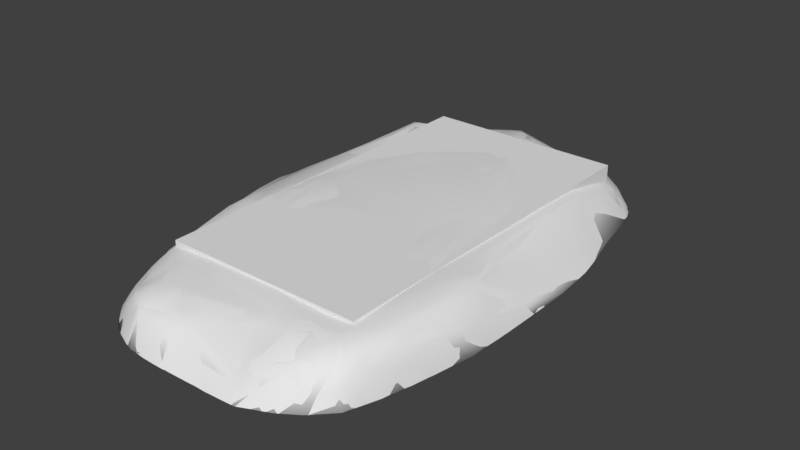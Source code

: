 # Source: wz_terrain_rock_flat.blend  (saved by Blender 2.79.0; exported with 4.5.12 LTS)
import bpy
from mathutils import Matrix  # noqa: F401  (used for matrix-valued properties, if any)

bpy.ops.wm.read_factory_settings(use_empty=True)
scene = bpy.context.scene
scene.name = 'Scene'

# ---- collections
col_collection_1 = bpy.data.collections.new('Collection 1'); scene.collection.children.link(col_collection_1)

# ---- materials (node trees are filled in below, after node groups)
mat_shadow_caster = bpy.data.materials.new('shadow_caster')
mat_shadow_caster.alpha_threshold = 0.0
mat_shadow_caster.use_transparent_shadow = False
mat_shadow_caster.roughness = 0.5
mat_mtl_ground = bpy.data.materials.new('mtl_ground')
mat_mtl_ground.alpha_threshold = 0.0
mat_mtl_ground.use_transparent_shadow = False
mat_mtl_ground.roughness = 0.5

# ---- material node trees

# ---- world
world_world = bpy.data.worlds.new('World'); scene.world = world_world
world_world.color = (0.05088, 0.05088, 0.05088)
world_world.use_sun_shadow = False
world_world.sun_shadow_jitter_overblur = 0.0
world_world.cycles.sampling_method = 'MANUAL'

# ---- meshes
me_c_vehicle = bpy.data.meshes.new('c_vehicle')
me_c_vehicle.from_pydata([(-3.0, -5.0, -1.0), (-3.0, -5.0, 0.0), (-3.0, 6.0, -1.0), (-3.0, 6.0, 0.0), (3.0, -5.0, -1.0), (3.0, -5.0, 0.0), (3.0, 6.0, -1.0), (3.0, 6.0, 0.0)], [], [(0, 1, 3, 2), (2, 3, 7, 6), (6, 7, 5, 4), (4, 5, 1, 0), (2, 6, 4, 0), (7, 3, 1, 5)])
me_c_vehicle.use_remesh_preserve_volume = False
me_c_vehicle.use_remesh_preserve_attributes = False
me_c_vehicle.use_mirror_vertex_groups = False
me_c_vehicle.update()
me_c_convex = bpy.data.meshes.new('c_convex')
me_c_convex.from_pydata([(-3.139, -5.119, -0.283), (-3.04, -4.628, -0.1348), (-4.465, 1.348, -0.6328), (3.291, 5.852, -0.6537), (3.621, -4.761, -0.09532), (3.996, -1.825, -0.116), (3.624, -0.5254, -0.1647), (-1.731, -7.188, -0.4805), (0.9501, -1.873, -0.06322), (-3.692, -1.844, -0.1424), (-3.531, -2.715, -0.07743), (-2.587, 0.01963, 0.054), (-3.622, 2.039, -0.1475), (-4.321, 3.054, -0.5828), (-0.04954, 8.135, -1.347), (0.6459, 7.057, -0.5409), (0.6844, 6.124, -0.1742), (-2.618, 4.028, -0.06511), (2.161, 0.4537, 0.06025), (-1.666, -4.971, -0.07425), (3.045, -2.566, -0.008822), (0.4139, 4.301, 0.02455), (-0.859, 7.247, -0.3199), (-1.031, 8.047, -1.345), (-2.185, 6.319, -0.3191), (2.162, 7.199, -0.7846), (1.627, 6.631, -0.3541), (-1.535, 6.438, -0.266), (2.94, 6.762, -0.9659), (-3.543, 6.332, -0.7692), (-2.714, 7.048, -1.356), (-3.54, 6.01, -0.5489), (-4.174, 5.304, -1.349), (3.138, 3.972, -0.1089), (-3.918, 5.069, -0.5381), (-4.421, -0.06678, -0.4745), (-0.279, -6.852, -0.4845), (-0.822, -7.188, -0.6019), (1.458, -7.208, -0.9006), (2.675, -6.663, -0.443), (1.62, -5.659, -0.1501), (-2.262, -6.898, -0.4138), (-2.768, -6.474, -0.5788), (4.396, -3.091, -0.5927), (4.61, -0.2908, -1.037), (3.244, -6.891, -1.345), (3.125, -5.567, -0.1118), (3.825, -6.303, -1.344), (3.428, -6.156, -0.3549), (-2.24, -2.667, -0.02014), (3.977, -4.846, -0.323), (-3.662, -5.523, -1.35), (-3.138, -6.808, -1.345), (-3.412, -6.368, -1.337), (4.177, 4.263, -1.325), (-1.948, -6.294, -0.2419), (-3.305, 4.967, 0.02744), (-4.271, -1.573, -0.5702), (2.678, 7.167, -1.345), (2.68, -7.255, -1.351), (1.849, -7.62, -1.348), (-3.329, 6.747, -1.351), (-2.614, -7.261, -1.346), (4.736, -0.2062, -1.352), (2.003, 7.651, -1.355), (1.495, 7.933, -1.363), (0.6012, -7.657, -1.36), (-3.79, 6.239, -1.352), (4.683, -2.785, -1.349), (-1.642, -7.653, -1.34), (0.8296, 8.108, -1.322), (-4.442, 4.416, -1.351), (-4.736, -1.344, -1.345), (-2.304, 7.288, -1.345), (0.5669, 8.132, -1.342), (-4.749, 1.342, -1.349), (4.614, 2.362, -1.356), (-0.4637, -7.698, -1.354), (-4.196, -3.767, -1.35), (3.908, 5.742, -1.346), (4.753, 1.001, -1.334), (-0.4966, 8.15, -1.34), (3.232, 6.755, -1.353), (3.642, 6.302, -1.347), (4.237, -4.98, -1.349), (-4.536, -2.334, -1.351)], [], [(33, 21, 18), (26, 33, 3), (9, 35, 57), (6, 44, 54), (54, 33, 6), (5, 50, 43), (50, 5, 4), (5, 44, 6), (44, 5, 43), (20, 33, 18), (7, 36, 55), (16, 21, 33), (68, 44, 43), (33, 20, 6), (26, 16, 33), (37, 36, 7), (40, 39, 46), (11, 10, 49), (12, 9, 11), (49, 20, 8), (11, 49, 8), (49, 19, 20), (40, 36, 38), (10, 11, 9), (34, 13, 56), (14, 22, 15), (27, 22, 24), (26, 70, 15), (27, 17, 21), (56, 17, 24), (17, 11, 21), (56, 13, 12), (24, 31, 56), (11, 8, 18), (17, 27, 24), (21, 11, 18), (12, 35, 9), (12, 11, 17), (49, 1, 19), (20, 18, 8), (19, 40, 20), (12, 17, 56), (34, 56, 31), (27, 21, 22), (16, 22, 21), (14, 23, 22), (25, 70, 26), (24, 73, 30), (65, 70, 25), (14, 70, 74), (14, 81, 23), (15, 16, 26), (24, 30, 29), (22, 16, 15), (26, 3, 25), (24, 29, 31), (29, 61, 67), (31, 29, 34), (3, 83, 28), (34, 71, 13), (32, 34, 29), (15, 70, 14), (28, 58, 25), (54, 79, 33), (2, 12, 13), (25, 3, 28), (3, 33, 79), (44, 76, 54), (2, 13, 75), (12, 2, 35), (4, 46, 48), (6, 20, 5), (55, 40, 19), (43, 50, 68), (37, 77, 36), (38, 60, 39), (55, 41, 7), (55, 19, 1), (36, 40, 55), (7, 69, 37), (36, 77, 66), (38, 36, 60), (39, 45, 48), (40, 38, 39), (20, 46, 4), (5, 20, 4), (0, 10, 57), (55, 0, 42), (39, 59, 45), (51, 53, 0), (39, 48, 46), (55, 1, 0), (48, 50, 4), (10, 0, 1), (48, 45, 47), (42, 53, 52), (42, 0, 53), (41, 62, 7), (42, 52, 41), (42, 41, 55), (46, 20, 40), (50, 48, 47), (1, 49, 10), (84, 50, 47), (10, 9, 57), (2, 75, 72), (35, 72, 57), (69, 7, 62), (82, 58, 28), (71, 75, 13), (85, 78, 57), (72, 35, 2), (58, 64, 25), (63, 44, 68), (30, 61, 29), (60, 59, 39), (65, 25, 64), (73, 24, 23), (71, 34, 32), (32, 29, 67), (82, 28, 83), (76, 44, 80), (63, 80, 44), (51, 0, 78), (36, 66, 60), (37, 69, 77), (84, 68, 50), (23, 24, 22), (79, 83, 3), (41, 52, 62), (0, 57, 78), (57, 72, 85), (52, 53, 51, 78, 85, 72, 75, 71, 32, 67, 61, 30, 73, 23, 81, 14, 74, 70, 65, 64, 58, 82, 83, 79, 54, 76, 80, 63, 68, 84, 47, 45, 59, 60, 66, 77, 69, 62)])
me_c_convex.polygons.foreach_set('use_smooth', [True] * 133)
_uv = me_c_convex.uv_layers.new(name='UVMap')
_uv.uv.foreach_set('vector', [0.9726, 0.5348, 0.66, 0.5093, 0.9617, 0.09147, 0.738, 0.7971, 0.9726, 0.5348, 0.9626, 0.7639, 0.3442, -0.3161, 0.2277, -0.1424, 0.2683, -0.3185, 1.172, 0.03819, 1.315, 0.1005, 1.139, 0.639, 1.139, 0.639, 0.9726, 0.5348, 1.172, 0.03819, 1.246, -0.1025, 1.332, -0.4484, 1.353, -0.2282, 1.332, -0.4484, 1.246, -0.1025, 1.279, -0.4387, 1.246, -0.1025, 1.315, 0.1005, 1.172, 0.03819, 1.315, 0.1005, 1.246, -0.1025, 1.353, -0.2282, 1.154, -0.1927, 0.9726, 0.5348, 0.9617, 0.09147, 0.7513, -0.868, 0.9116, -0.7977, 0.7038, -0.7752, 0.6463, 0.7181, 0.66, 0.5093, 0.9726, 0.5348, 1.431, -0.1763, 1.315, 0.1005, 1.353, -0.2282, 0.9726, 0.5348, 1.154, -0.1927, 1.172, 0.03819, 0.738, 0.7971, 0.6463, 0.7181, 0.9726, 0.5348, 0.8491, -0.852, 0.9116, -0.7977, 0.7513, -0.868, 1.104, -0.6053, 1.241, -0.6744, 1.25, -0.5419, 0.4369, -0.07138, 0.4186, -0.4068, 0.5655, -0.3642, 0.2725, 0.1155, 0.3442, -0.3161, 0.4369, -0.07138, 0.5655, -0.3642, 1.154, -0.1927, 0.8548, -0.1849, 0.4369, -0.07138, 0.5655, -0.3642, 0.8548, -0.1849, 0.5655, -0.3642, 0.7004, -0.6242, 1.154, -0.1927, 1.104, -0.6053, 0.9116, -0.7977, 1.137, -0.7952, 0.4186, -0.4068, 0.4369, -0.07138, 0.3442, -0.3161, 0.1342, 0.461, 0.1353, 0.2275, 0.2306, 0.4667, 0.4872, 0.973, 0.4437, 0.7958, 0.6075, 0.8344, 0.3914, 0.6811, 0.4437, 0.7958, 0.3129, 0.6496, 0.738, 0.7971, 0.5989, 0.9909, 0.6075, 0.8344, 0.3914, 0.6811, 0.3337, 0.3711, 0.66, 0.5093, 0.2306, 0.4667, 0.3337, 0.3711, 0.3129, 0.6496, 0.3337, 0.3711, 0.4369, -0.07138, 0.66, 0.5093, 0.2306, 0.4667, 0.1353, 0.2275, 0.2725, 0.1155, 0.3129, 0.6496, 0.1726, 0.5808, 0.2306, 0.4667, 0.4369, -0.07138, 0.8548, -0.1849, 0.9617, 0.09147, 0.3337, 0.3711, 0.3914, 0.6811, 0.3129, 0.6496, 0.66, 0.5093, 0.4369, -0.07138, 0.9617, 0.09147, 0.2725, 0.1155, 0.2277, -0.1424, 0.3442, -0.3161, 0.2725, 0.1155, 0.4369, -0.07138, 0.3337, 0.3711, 0.5655, -0.3642, 0.5338, -0.6231, 0.7004, -0.6242, 1.154, -0.1927, 0.9617, 0.09147, 0.8548, -0.1849, 0.7004, -0.6242, 1.104, -0.6053, 1.154, -0.1927, 0.2725, 0.1155, 0.3337, 0.3711, 0.2306, 0.4667, 0.1342, 0.461, 0.2306, 0.4667, 0.1726, 0.5808, 0.3914, 0.6811, 0.66, 0.5093, 0.4437, 0.7958, 0.6463, 0.7181, 0.4437, 0.7958, 0.66, 0.5093, 0.4872, 0.973, 0.3669, 0.9268, 0.4437, 0.7958, 0.7803, 0.8925, 0.5989, 0.9909, 0.738, 0.7971, 0.3129, 0.6496, 0.227, 0.8092, 0.1807, 0.7656, 0.689, 0.9964, 0.5989, 0.9909, 0.7803, 0.8925, 0.4872, 0.973, 0.5989, 0.9909, 0.5661, 0.9896, 0.4872, 0.973, 0.4328, 0.9576, 0.3669, 0.9268, 0.6075, 0.8344, 0.6463, 0.7181, 0.738, 0.7971, 0.3129, 0.6496, 0.1807, 0.7656, 0.1396, 0.6253, 0.4437, 0.7958, 0.6463, 0.7181, 0.6075, 0.8344, 0.738, 0.7971, 0.9626, 0.7639, 0.7803, 0.8925, 0.3129, 0.6496, 0.1396, 0.6253, 0.1726, 0.5808, 0.1396, 0.6253, 0.1178, 0.7043, 0.07368, 0.6275, 0.1726, 0.5808, 0.1396, 0.6253, 0.1342, 0.461, 0.9626, 0.7639, 1.005, 0.8574, 0.8947, 0.8705, 0.1342, 0.461, 0.02866, 0.3895, 0.1353, 0.2275, 0.03882, 0.5016, 0.1342, 0.461, 0.1396, 0.6253, 0.6075, 0.8344, 0.5989, 0.9909, 0.4872, 0.973, 0.8947, 0.8705, 0.8623, 0.9429, 0.7803, 0.8925, 1.139, 0.639, 1.055, 0.7995, 0.9726, 0.5348, 0.1689, 0.01562, 0.2725, 0.1155, 0.1353, 0.2275, 0.7803, 0.8925, 0.9626, 0.7639, 0.8947, 0.8705, 0.9626, 0.7639, 0.9726, 0.5348, 1.055, 0.7995, 1.315, 0.1005, 1.256, 0.4274, 1.139, 0.639, 0.1689, 0.01562, 0.1353, 0.2275, 0.08066, 0.002048, 0.2725, 0.1155, 0.1689, 0.01562, 0.2277, -0.1424, 1.279, -0.4387, 1.25, -0.5419, 1.298, -0.5907, 1.172, 0.03819, 1.154, -0.1927, 1.246, -0.1025, 0.7038, -0.7752, 1.104, -0.6053, 0.7004, -0.6242, 1.353, -0.2282, 1.332, -0.4484, 1.431, -0.1763, 0.8491, -0.852, 0.9217, -0.9506, 0.9116, -0.7977, 1.137, -0.7952, 1.206, -0.8576, 1.241, -0.6744, 0.7038, -0.7752, 0.6882, -0.846, 0.7513, -0.868, 0.7038, -0.7752, 0.7004, -0.6242, 0.5338, -0.6231, 0.9116, -0.7977, 1.104, -0.6053, 0.7038, -0.7752, 0.7513, -0.868, 0.772, -0.9728, 0.8491, -0.852, 0.9116, -0.7977, 0.9217, -0.9506, 1.054, -0.9113, 1.137, -0.7952, 0.9116, -0.7977, 1.206, -0.8576, 1.241, -0.6744, 1.364, -0.7109, 1.298, -0.5907, 1.104, -0.6053, 1.137, -0.7952, 1.241, -0.6744, 1.154, -0.1927, 1.25, -0.5419, 1.279, -0.4387, 1.246, -0.1025, 1.154, -0.1927, 1.279, -0.4387, 0.5304, -0.6848, 0.4186, -0.4068, 0.2683, -0.3185, 0.7038, -0.7752, 0.5304, -0.6848, 0.6168, -0.8257, 1.241, -0.6744, 1.301, -0.7872, 1.364, -0.7109, 0.4282, -0.7875, 0.5071, -0.8744, 0.5304, -0.6848, 1.241, -0.6744, 1.298, -0.5907, 1.25, -0.5419, 0.7038, -0.7752, 0.5338, -0.6231, 0.5304, -0.6848, 1.298, -0.5907, 1.332, -0.4484, 1.279, -0.4387, 0.4186, -0.4068, 0.5304, -0.6848, 0.5338, -0.6231, 1.298, -0.5907, 1.364, -0.7109, 1.42, -0.6265, 0.6168, -0.8257, 0.5071, -0.8744, 0.5606, -0.9169, 0.6168, -0.8257, 0.5304, -0.6848, 0.5071, -0.8744, 0.6882, -0.846, 0.641, -0.9547, 0.7513, -0.868, 0.6168, -0.8257, 0.5606, -0.9169, 0.6882, -0.846, 0.6168, -0.8257, 0.6882, -0.846, 0.7038, -0.7752, 1.25, -0.5419, 1.154, -0.1927, 1.104, -0.6053, 1.332, -0.4484, 1.298, -0.5907, 1.42, -0.6265, 0.5338, -0.6231, 0.5655, -0.3642, 0.4186, -0.4068, 1.453, -0.4571, 1.332, -0.4484, 1.42, -0.6265, 0.4186, -0.4068, 0.3442, -0.3161, 0.2683, -0.3185, 0.1689, 0.01562, 0.08066, 0.002048, 0.1647, -0.3256, 0.2277, -0.1424, 0.1647, -0.3256, 0.2683, -0.3185, 0.772, -0.9728, 0.7513, -0.868, 0.641, -0.9547, 0.943, 0.9054, 0.8623, 0.9429, 0.8947, 0.8705, 0.02866, 0.3895, 0.08066, 0.002048, 0.1353, 0.2275, 0.2157, -0.4408, 0.3032, -0.6038, 0.2683, -0.3185, 0.1647, -0.3256, 0.2277, -0.1424, 0.1689, 0.01562, 0.8623, 0.9429, 0.7618, 0.9807, 0.7803, 0.8925, 1.357, 0.1316, 1.315, 0.1005, 1.431, -0.1763, 0.1807, 0.7656, 0.1178, 0.7043, 0.1396, 0.6253, 1.206, -0.8576, 1.301, -0.7872, 1.241, -0.6744, 0.689, 0.9964, 0.7803, 0.8925, 0.7618, 0.9807, 0.227, 0.8092, 0.3129, 0.6496, 0.3669, 0.9268, 0.02866, 0.3895, 0.1342, 0.461, 0.03882, 0.5016, 0.03882, 0.5016, 0.1396, 0.6253, 0.07368, 0.6275, 0.943, 0.9054, 0.8947, 0.8705, 1.005, 0.8574, 1.256, 0.4274, 1.315, 0.1005, 1.313, 0.2722, 1.357, 0.1316, 1.313, 0.2722, 1.315, 0.1005, 0.4282, -0.7875, 0.5304, -0.6848, 0.3032, -0.6038, 0.9116, -0.7977, 1.054, -0.9113, 1.206, -0.8576, 0.8491, -0.852, 0.772, -0.9728, 0.9217, -0.9506, 1.453, -0.4571, 1.431, -0.1763, 1.332, -0.4484, 0.3669, 0.9268, 0.3129, 0.6496, 0.4437, 0.7958, 1.055, 0.7995, 1.005, 0.8574, 0.9626, 0.7639, 0.6882, -0.846, 0.5606, -0.9169, 0.641, -0.9547, 0.5304, -0.6848, 0.2683, -0.3185, 0.3032, -0.6038, 0.2683, -0.3185, 0.1647, -0.3256, 0.2157, -0.4408, 0.5606, -0.9169, 0.5071, -0.8744, 0.4282, -0.7875, 0.3032, -0.6038, 0.2157, -0.4408, 0.1647, -0.3256, 0.08066, 0.002048, 0.02866, 0.3895, 0.03882, 0.5016, 0.07368, 0.6275, 0.1178, 0.7043, 0.1807, 0.7656, 0.227, 0.8092, 0.3669, 0.9268, 0.4328, 0.9576, 0.4872, 0.973, 0.5661, 0.9896, 0.5989, 0.9909, 0.689, 0.9964, 0.7618, 0.9807, 0.8623, 0.9429, 0.943, 0.9054, 1.005, 0.8574, 1.055, 0.7995, 1.139, 0.639, 1.256, 0.4274, 1.313, 0.2722, 1.357, 0.1316, 1.431, -0.1763, 1.453, -0.4571, 1.42, -0.6265, 1.364, -0.7109, 1.301, -0.7872, 1.206, -0.8576, 1.054, -0.9113, 0.9217, -0.9506, 0.772, -0.9728, 0.641, -0.9547])
me_c_convex.materials.append(mat_shadow_caster)
me_c_convex.use_remesh_preserve_volume = False
me_c_convex.use_remesh_preserve_attributes = False
me_c_convex.use_mirror_vertex_groups = False
me_c_convex.update()
me_co_culling = bpy.data.meshes.new('co_culling')
me_co_culling.from_pydata([(0.0, 0.0, 0.0), (0.0, 0.0, 0.0), (0.0, 0.0, 0.0), (0.0, 0.0, 0.0), (0.0, 0.0, 0.0), (0.0, 0.0, 0.0), (0.0, 0.0, 0.0), (0.0, 0.0, 0.0)], [], [(0, 1, 3, 2), (2, 3, 7, 6), (6, 7, 5, 4), (4, 5, 1, 0), (2, 6, 4, 0), (7, 3, 1, 5)])
me_co_culling.use_remesh_preserve_volume = False
me_co_culling.use_remesh_preserve_attributes = False
me_co_culling.use_mirror_vertex_groups = False
me_co_culling.update()
me_g_terrain = bpy.data.meshes.new('g_terrain')
me_g_terrain.from_pydata([(1.729, 6.117, -0.2527), (2.402, 5.652, -0.2558), (-3.205, -4.985, -0.3178), (-3.169, -4.443, -0.1774), (-4.04, 2.108, -0.3518), (-4.561, 1.064, -0.8338), (-4.595, 0.3932, -0.9141), (1.602, 5.003, -0.1194), (3.282, 5.365, -0.5313), (2.938, 4.252, -0.1038), (3.344, 4.032, -0.3153), (3.148, 4.044, -0.1687), (2.926, 3.317, -0.0619), (3.17, 2.586, -0.0792), (4.13, 2.417, -0.9228), (4.381, -1.388, -0.6431), (4.144, -3.593, -0.3623), (4.355, -3.411, -0.6405), (4.024, -3.964, -0.2768), (3.475, -4.796, -0.06475), (3.766, -4.598, -0.1746), (3.978, 1.122, -0.6102), (3.238, -1.034, -0.0439), (4.163, -1.874, -0.3068), (4.646, -2.288, -1.171), (4.587, -1.523, -0.9606), (3.976, -1.435, -0.1722), (3.75, -0.833, -0.1975), (3.993, -2.707, -0.157), (3.498, -0.9053, -0.0974), (3.723, -3.29, -0.06418), (2.159, -2.86, -0.02618), (2.783, -6.394, -0.332), (1.838, -6.593, -0.5659), (-1.733, -4.379, -0.06554), (-2.682, -3.984, -0.08775), (-1.825, -5.397, -0.1406), (-1.305, -6.961, -0.4446), (-1.623, -6.862, -0.3649), (-0.06131, -6.384, -0.3083), (0.2654, -6.811, -0.5521), (0.4325, -6.077, -0.241), (2.401, -3.583, -0.06599), (1.682, -2.818, -0.01698), (0.9189, -2.233, -0.053), (-1.792, -2.891, -0.02853), (-0.2407, -1.824, -0.06648), (0.5966, 0.1692, 0.04677), (1.525, 3.591, 0.003669), (-3.91, -2.154, -0.3662), (-3.231, -1.764, -0.04323), (-2.994, -2.605, -0.03286), (-3.428, -2.49, -0.04909), (-3.934, 0.3525, -0.3331), (-2.612, -0.7253, 0.03127), (-1.204, -0.007432, 0.0213), (-2.659, 0.1499, 0.06598), (-4.245, 0.4116, -0.4101), (-3.682, 1.66, -0.1832), (-3.331, 1.385, -0.117), (-3.879, 3.937, -0.3165), (-3.349, 4.942, 0.0266), (-3.408, 2.815, -0.07111), (-3.352, 4.383, -0.01466), (-0.4527, 7.834, -0.9901), (0.003818, 7.211, -0.4997), (-0.6713, 7.021, -0.257), (-1.454, 6.566, -0.2906), (1.452, 5.957, -0.2243), (0.7922, 7.118, -0.6005), (0.6207, 6.841, -0.4352), (0.4874, 6.258, -0.1831), (-1.622, 6.173, -0.2352), (-2.813, 5.226, -0.07235), (3.197, 0.8286, -0.07329), (0.3009, 4.906, -0.02386), (-2.392, 4.262, -0.07959), (-2.824, 3.153, -0.06291), (2.122, -5.413, -0.1276), (0.3306, 1.957, 0.02583), (-1.213, 2.367, 0.0218), (2.033, 0.07509, 0.06795), (1.791, -1.778, -0.0113), (-4.1, -1.072, -0.3214), (1.178, -1.078, -0.03442), (-2.925, -1.475, 0.006873), (0.5775, -4.988, -0.05634), (1.218, -3.839, -0.001125), (-0.9761, -4.805, -0.03995), (-2.487, -2.548, -0.01835), (3.321, -2.311, 0.008811), (2.374, 0.7178, 0.0518), (2.583, 2.244, -0.02129), (1.533, 0.5724, 0.03893), (-1.667, 3.504, -0.002558), (-2.44, 1.21, 0.03083), (3.338, 2.187, -0.1232), (2.733, 4.837, -0.1449), (2.063, 7.365, -0.8842), (0.6669, 3.492, 0.03602), (-0.2197, 4.446, 0.005031), (-0.1608, 8.067, -1.249), (-1.875, 6.839, -0.6312), (-0.3779, 6.317, -0.1985), (-1.313, 7.103, -0.4632), (1.353, 6.882, -0.4734), (-0.8531, 7.926, -1.09), (0.1126, 7.9, -1.116), (1.553, 7.933, -1.348), (-2.287, 6.518, -0.5117), (1.916, 7.044, -0.661), (-0.826, 7.301, -0.371), (-1.903, 6.437, -0.3562), (1.003, 6.151, -0.2235), (0.781, 7.905, -1.133), (-1.606, 7.223, -0.8342), (-0.401, 8.081, -1.268), (1.846, 7.5, -0.9841), (1.633, 6.616, -0.3866), (-2.168, 5.761, -0.2107), (0.4491, 7.292, -0.6693), (1.474, 7.21, -0.6676), (0.5634, 8.087, -1.304), (0.1163, 6.797, -0.3124), (-0.6184, 7.357, -0.4361), (1.108, 7.926, -1.18), (1.415, 7.659, -0.981), (0.8121, 7.688, -0.9885), (-1.082, 6.918, -0.2905), (2.081, 6.549, -0.473), (2.478, 7.151, -1.053), (2.97, 6.797, -1.028), (2.95, 6.361, -0.7426), (2.7, 6.875, -0.9322), (0.9265, 5.66, -0.1318), (-3.545, 4.581, -0.09602), (-3.33, 6.215, -0.5713), (2.216, 6.903, -0.654), (2.195, 7.216, -0.8411), (-3.743, 4.61, -0.2539), (-3.568, 6.364, -0.9617), (-2.554, 6.929, -1.077), (-2.838, 5.679, -0.187), (-3.723, 5.574, -0.5413), (3.315, 6.063, -0.8261), (3.858, 5.749, -1.279), (3.41, 4.81, -0.5491), (-3.73, 6.015, -0.8459), (3.501, 6.375, -1.224), (-4.135, 5.36, -1.259), (-3.826, 5.041, -0.4331), (3.176, 6.492, -0.9676), (-2.473, 5.844, -0.19), (-3.322, 5.517, -0.2497), (-2.85, 4.066, -0.05768), (-3.915, 5.833, -1.115), (-2.377, 6.147, -0.2905), (-1.264, 5.569, -0.1508), (-0.3084, 6.879, -0.2787), (3.256, 3.034, -0.1325), (3.107, 5.167, -0.3574), (2.594, 6.361, -0.6069), (3.077, 5.617, -0.4737), (-4.041, 4.128, -0.4953), (-4.351, 3.782, -0.8852), (-3.164, 4.11, -0.01202), (-2.507, 4.932, -0.1179), (3.45, 2.664, -0.2396), (-4.043, 5.106, -0.8265), (-4.502, 1.776, -0.7896), (-3.298, 0.05784, -0.1004), (-3.615, 3.008, -0.127), (-4.485, 2.686, -0.8399), (-4.242, 1.124, -0.4232), (-4.327, 2.079, -0.5916), (4.745, 0.1224, -1.348), (1.699, -7.497, -1.176), (-0.4576, -6.932, -0.506), (0.5304, -7.329, -1.004), (-0.4307, -7.24, -0.7782), (1.747, -7.118, -0.8082), (-2.175, -6.156, -0.2677), (-0.339, -6.738, -0.4123), (-1.256, -7.292, -0.6936), (-1.377, -7.665, -1.35), (-0.003358, -7.16, -0.7735), (1.15, -7.204, -0.9145), (-1.778, -5.988, -0.2276), (2.29, -7.17, -0.9259), (2.141, -6.71, -0.5567), (2.933, -5.394, -0.08944), (0.8911, -6.179, -0.3044), (-3.108, -4.217, -0.1377), (-2.477, -7.015, -0.7445), (-2.386, -6.778, -0.44), (-1.926, -7.195, -0.5735), (-2.999, -5.502, -0.3057), (-2.064, -6.886, -0.3599), (1.99, -5.9, -0.2193), (-3.183, 6.589, -0.8254), (-2.943, -6.367, -0.6653), (2.646, -7.016, -0.8884), (3.564, -0.26, -0.1783), (-2.615, -6.178, -0.4137), (1.299, -5.753, -0.1622), (4.307, -3.133, -0.4819), (3.658, -1.534, -0.05082), (2.372, -6.224, -0.3216), (3.755, -6.057, -0.761), (3.399, 0.5527, -0.1252), (4.263, -4.052, -0.6393), (4.159, -4.777, -0.7907), (4.452, 0.9509, -1.0), (4.623, 0.5588, -1.143), (3.757, -5.615, -0.4113), (3.581, -6.386, -0.9395), (3.008, -6.824, -0.9673), (3.527, -5.273, -0.1645), (4.574, -0.1023, -1.023), (4.533, -3.264, -1.108), (3.977, -4.82, -0.3594), (4.523, -2.62, -0.8232), (3.841, -3.514, -0.119), (4.406, -4.024, -1.136), (3.992, -5.318, -0.7143), (4.442, -2.0, -0.683), (2.401, -5.717, -0.1611), (4.391, -3.652, -0.8165), (3.664, 0.7386, -0.3032), (3.264, -5.608, -0.1593), (4.649, -0.8674, -1.092), (3.927, -5.858, -1.066), (2.958, -1.842, -0.009675), (3.13, -6.317, -0.3203), (3.828, -5.19, -0.2852), (4.07, -2.193, -0.2015), (3.133, -3.116, -0.006954), (3.389, -6.214, -0.4377), (-1.923, -1.24, 0.01561), (-4.453, 0.6714, -0.6008), (-3.272, -6.02, -0.8674), (3.795, -1.992, -0.05728), (-3.683, -4.341, -0.8112), (4.03, -4.383, -0.2936), (-3.64, -5.58, -1.349), (-3.035, -0.533, -0.01945), (-4.561, -1.667, -1.095), (-4.534, -2.339, -1.359), (-1.947, -6.445, -0.25), (-3.635, -1.638, -0.1238), (-3.282, -3.889, -0.1605), (-0.8318, -7.197, -0.5885), (-4.45, -0.592, -0.5341), (-3.471, -1.002, -0.1273), (-3.509, -3.609, -0.2709), (-4.434, 4.466, -1.349), (-4.589, -1.26, -0.9576), (-2.968, -5.021, -0.1634), (-1.262, -6.174, -0.2356), (-3.142, 2.066, -0.08627), (-4.687, 0.827, -1.146), (3.88, -0.2689, -0.363), (-4.185, -1.878, -0.622), (-3.594, -2.721, -0.1417), (-0.829, -7.501, -1.051), (-2.398, -5.136, -0.1188), (-3.272, -5.276, -0.5306), (-3.049, -6.752, -1.118), (-4.13, 3.432, -0.4738), (-3.221, -3.456, -0.08932), (-3.086, -5.736, -0.4741), (-3.178, -6.384, -0.9551), (-1.265, -1.42, -0.04388), (-2.707, -2.968, -0.0594), (-3.718, -1.945, -0.1611), (-4.637, 2.064, -1.157), (4.172, 3.463, -1.16), (-3.722, -2.879, -0.3053), (-4.428, 1.304, -0.5895), (-4.361, -1.363, -0.557), (-2.206, -7.249, -0.9354), (-3.405, -4.234, -0.3409), (-1.502, 0.573, 0.04621), (-2.493, -5.683, -0.2349), (-2.62, -6.586, -0.5446), (2.636, -6.626, -0.4094), (0.7129, -5.776, -0.1697), (-4.014, -1.599, -0.343), (-3.801, -3.447, -0.613), (-4.404, 0.01089, -0.4482), (-3.201, 4.998, 0.03493), (4.393, -0.5418, -0.7909), (0.9915, 6.635, -0.38), (-0.7783, -6.762, -0.4258), (3.533, 6.039, -0.9962), (3.605, -5.963, -0.3649), (4.363, -2.738, -0.509), (-3.569, 5.914, -0.5325), (-4.344, 2.984, -0.6142), (-1.66, -7.23, -0.5123), (-4.354, -2.069, -0.9344), (-2.54, 7.149, -1.35), (2.283, 7.452, -1.35), (3.881, 5.783, -1.35), (-4.65, 2.737, -1.35), (-4.141, 5.388, -1.35), (3.001, -7.011, -1.35), (-1.068, 8.019, -1.35), (2.392, -7.378, -1.35), (1.565, -7.638, -1.35), (4.238, 3.915, -1.35), (3.282, 6.703, -1.35), (3.916, 5.669, -1.35), (-3.675, -5.487, -1.35), (0.5991, 8.114, -1.35), (1.801, -7.621, -1.35), (-0.1689, 8.109, -1.35), (-3.945, -4.607, -1.35), (4.744, -0.102, -1.35), (-3.306, 6.765, -1.35), (-4.213, 5.126, -1.35), (-2.863, 7.013, -1.35), (-3.373, 6.714, -1.35), (2.327, 7.422, -1.35), (0.06974, 8.119, -1.35), (3.81, -6.261, -1.35), (0.5599, 8.103, -1.35), (-4.747, 0.9615, -1.35), (-4.648, -1.799, -1.35), (-0.9204, 8.074, -1.35), (-2.872, -7.037, -1.35), (-3.196, -6.695, -1.35), (4.733, -0.275, -1.35), (-4.483, 4.129, -1.35), (-3.131, 6.853, -1.35), (-0.3783, 8.114, -1.35), (-1.651, -7.612, -1.35), (-2.688, 7.063, -1.35), (-3.341, -6.44, -1.35), (2.755, 7.099, -1.35), (-3.72, 6.336, -1.35), (3.749, -6.346, -1.35), (4.663, 1.902, -1.35), (4.74, -0.4144, -1.352), (1.947, 7.682, -1.35), (3.322, -6.814, -1.349), (1.259, 8.016, -1.35), (0.5313, -7.671, -1.35), (-4.733, 0.2234, -1.35), (4.032, 4.871, -1.349), (-0.5521, 8.134, -1.35), (4.467, -3.93, -1.35), (-3.411, -6.295, -1.35), (-4.559, 3.558, -1.351), (-4.741, 0.4302, -1.35), (-4.721, -1.305, -1.35), (-4.001, 5.796, -1.35), (-1.293, 7.876, -1.35), (4.433, -4.075, -1.35), (4.716, -1.802, -1.35), (4.335, -4.585, -1.351), (1.591, 7.915, -1.35), (2.509, 7.256, -1.35), (-1.872, -7.578, -1.35), (1.385, 7.974, -1.35), (4.642, 2.132, -1.347), (2.501, -7.337, -1.35), (3.703, 6.178, -1.35), (2.783, -7.192, -1.351), (4.695, -2.208, -1.35), (0.7805, 8.07, -1.35), (-4.405, 4.567, -1.35), (-3.095, -6.834, -1.35), (2.687, 7.159, -1.35), (-4.735, -1.227, -1.351), (3.22, 6.778, -1.35), (-2.331, 7.266, -1.346), (0.4079, 8.127, -1.35), (-0.05734, 8.141, -1.35), (-4.734, 1.123, -1.35), (-1.649, 7.68, -1.35), (3.972, -5.864, -1.35), (4.496, 2.927, -1.35), (-4.72, 1.799, -1.349), (4.222, -4.958, -1.35), (3.869, -6.135, -1.35), (-4.196, -3.757, -1.35), (-4.531, -2.333, -1.35), (3.407, 6.575, -1.35), (4.728, -1.383, -1.349), (-4.731, 1.528, -1.35), (2.047, 7.647, -1.35), (-2.209, 7.348, -1.35), (-3.826, 6.148, -1.35), (4.71, 1.256, -1.35), (-0.7606, -7.703, -1.35), (-2.713, -7.171, -1.35), (-4.271, -3.461, -1.35), (4.665, -2.603, -1.35), (-0.3476, -7.689, -1.351), (3.842, 5.883, -1.35), (-4.176, 5.308, -1.35), (4.728, 1.113, -1.35), (0.9692, 8.062, -1.35), (4.563, 2.607, -1.35), (4.701, 0.5933, -1.35), (-0.4067, 8.106, -1.35), (2.824, 7.064, -1.35), (4.621, -3.043, -1.35), (-1.213, 7.931, -1.35), (-0.45, -7.703, -1.35), (4.633, 2.236, -1.35), (1.917, -7.597, -1.35), (0.9718, -7.668, -1.35), (-0.6881, 8.127, -1.35), (3.026, 6.914, -1.35), (4.72, -1.607, -1.35), (-1.144, -7.691, -1.35), (-2.334, -7.388, -1.351), (3.618, 6.325, -1.35), (4.142, -5.373, -1.349), (4.367, 3.407, -1.35), (-4.117, 5.482, -1.35), (0.6021, -7.663, -1.35), (-3.598, 6.477, -1.35), (-4.535, -2.315, -1.35)], [], [(118, 129, 110), (25, 24, 359, 416), (129, 118, 0), (2, 266, 196), (3, 2, 257), (58, 173, 57), (5, 260, 6), (81, 91, 93), (9, 48, 92), (162, 8, 144), (1, 97, 162), (83, 252, 279), (97, 160, 162), (68, 97, 1), (97, 7, 9), (9, 160, 97), (206, 26, 27), (10, 8, 160), (10, 146, 8), (11, 160, 9), (289, 239, 6), (227, 17, 16), (11, 159, 10), (91, 48, 93), (92, 13, 12), (13, 159, 12), (167, 10, 159), (21, 212, 14), (14, 167, 21), (13, 92, 74), (15, 23, 225), (28, 296, 235), (28, 16, 205), (28, 205, 296), (17, 205, 16), (16, 28, 222), (18, 243, 210), (243, 18, 20), (190, 229, 19), (18, 222, 20), (19, 217, 234), (15, 26, 23), (20, 30, 19), (20, 222, 30), (19, 234, 20), (192, 3, 257), (167, 228, 21), (96, 13, 74), (289, 252, 83), (228, 209, 202), (289, 83, 57), (212, 21, 261), (261, 21, 228), (91, 81, 232), (26, 291, 261), (25, 15, 225), (225, 296, 221), (232, 74, 92), (24, 398, 369), (221, 398, 24), (27, 29, 206), (205, 17, 219), (28, 235, 241), (29, 202, 209), (261, 202, 27), (22, 29, 209), (225, 23, 235), (202, 29, 27), (273, 269, 35), (241, 206, 90), (278, 239, 173), (236, 30, 90), (31, 232, 81), (90, 42, 236), (236, 42, 78), (198, 207, 226), (32, 207, 189), (285, 32, 189), (33, 191, 186), (293, 251, 177), (16, 210, 227), (89, 51, 273), (265, 36, 34), (258, 248, 38), (37, 293, 258), (187, 248, 258), (38, 37, 258), (210, 16, 18), (187, 258, 36), (182, 293, 177), (7, 48, 9), (7, 68, 134), (68, 1, 0), (293, 182, 39), (217, 19, 229), (24, 25, 225), (291, 212, 261), (3, 192, 281), (13, 167, 159), (167, 96, 228), (235, 23, 26), (74, 232, 22), (22, 209, 74), (96, 74, 209), (13, 96, 167), (129, 0, 1), (162, 160, 8), (291, 26, 15), (24, 225, 221), (68, 7, 97), (206, 241, 26), (42, 90, 232), (159, 11, 9), (10, 160, 11), (92, 12, 9), (296, 225, 235), (9, 12, 159), (0, 118, 68), (14, 10, 167), (239, 278, 5), (30, 28, 241), (209, 228, 96), (251, 293, 37), (191, 33, 198), (36, 248, 187), (17, 227, 219), (89, 273, 35), (248, 36, 181), (189, 207, 198), (257, 2, 196), (207, 32, 226), (283, 265, 257), (2, 3, 281), (239, 5, 6), (239, 289, 57), (85, 51, 89), (59, 170, 95), (135, 63, 61), (274, 249, 287), (77, 95, 94), (238, 89, 45), (54, 238, 56), (54, 89, 238), (274, 52, 249), (54, 245, 85), (274, 263, 52), (83, 253, 53), (245, 50, 85), (50, 253, 249), (253, 83, 249), (191, 41, 40), (40, 185, 178), (39, 182, 40), (39, 286, 258), (41, 286, 39), (191, 204, 286), (286, 204, 86), (42, 87, 78), (86, 87, 88), (82, 43, 31), (44, 43, 82), (45, 89, 34), (45, 43, 46), (272, 45, 46), (45, 88, 87), (191, 40, 186), (191, 286, 41), (277, 263, 49), (263, 274, 49), (51, 52, 269), (51, 85, 50), (53, 253, 170), (52, 50, 249), (50, 52, 51), (274, 287, 49), (170, 50, 245), (54, 56, 245), (171, 58, 62), (95, 170, 56), (150, 139, 61), (60, 139, 163), (139, 60, 135), (95, 259, 59), (126, 127, 121), (153, 61, 290), (63, 290, 61), (63, 171, 165), (290, 165, 73), (64, 124, 65), (65, 124, 158), (111, 124, 64), (124, 111, 66), (66, 158, 124), (112, 109, 156), (67, 104, 112), (292, 69, 70), (127, 126, 125), (121, 127, 69), (292, 70, 71), (69, 120, 70), (69, 292, 105), (157, 94, 100), (268, 171, 60), (66, 128, 103), (73, 142, 290), (73, 166, 152), (73, 165, 166), (99, 79, 48), (79, 99, 80), (113, 134, 68), (67, 128, 104), (75, 71, 100), (94, 80, 100), (76, 166, 154), (157, 103, 128), (63, 135, 171), (135, 61, 139), (142, 73, 152), (142, 153, 290), (77, 94, 76), (55, 84, 47), (112, 156, 72), (292, 71, 113), (79, 282, 55), (121, 69, 105), (166, 119, 152), (48, 7, 75), (76, 157, 119), (119, 72, 156), (165, 154, 166), (63, 165, 290), (99, 100, 80), (79, 80, 282), (79, 55, 47), (67, 112, 72), (93, 48, 79), (47, 93, 79), (158, 66, 103), (99, 48, 75), (94, 95, 80), (119, 157, 72), (55, 46, 84), (99, 75, 100), (134, 71, 75), (75, 7, 134), (259, 77, 62), (112, 102, 109), (59, 53, 170), (259, 95, 77), (95, 56, 282), (57, 59, 58), (59, 57, 53), (238, 272, 55), (84, 82, 93), (238, 55, 282), (34, 88, 45), (88, 34, 36), (89, 35, 34), (82, 84, 44), (286, 86, 88), (84, 93, 47), (87, 31, 43), (84, 46, 44), (87, 43, 45), (55, 272, 46), (272, 238, 45), (50, 170, 253), (44, 46, 43), (82, 81, 93), (31, 81, 82), (297, 143, 153), (86, 204, 78), (150, 168, 164), (87, 42, 31), (86, 78, 87), (34, 35, 265), (276, 349, 10), (132, 162, 144), (62, 77, 165), (282, 56, 238), (5, 390, 379), (95, 282, 80), (150, 61, 143), (175, 213, 218), (228, 202, 261), (98, 117, 110), (157, 76, 94), (166, 76, 119), (102, 115, 376), (102, 112, 104), (157, 100, 103), (102, 104, 115), (71, 103, 100), (64, 106, 111), (158, 71, 123), (71, 158, 103), (156, 142, 152), (129, 137, 110), (67, 72, 157), (67, 157, 128), (70, 65, 123), (101, 64, 107), (64, 120, 107), (114, 127, 125), (114, 122, 127), (125, 346, 403), (117, 126, 121), (65, 70, 120), (127, 120, 69), (102, 376, 141), (108, 126, 117), (110, 117, 121), (138, 98, 110), (158, 123, 65), (107, 127, 122), (64, 116, 106), (101, 116, 64), (110, 137, 138), (134, 113, 71), (113, 68, 118), (64, 65, 120), (118, 121, 105), (105, 292, 118), (5, 169, 275), (173, 239, 57), (1, 161, 129), (292, 113, 118), (137, 161, 133), (8, 294, 144), (8, 145, 294), (142, 136, 153), (109, 141, 199), (132, 151, 131), (118, 110, 121), (130, 138, 137), (144, 151, 132), (66, 111, 128), (123, 71, 70), (1, 162, 161), (109, 199, 136), (132, 133, 161), (140, 424, 340), (153, 136, 297), (136, 140, 297), (140, 322, 424), (136, 199, 140), (298, 353, 172), (198, 204, 191), (298, 268, 164), (61, 153, 143), (147, 143, 297), (143, 155, 168), (144, 148, 151), (58, 59, 259), (109, 102, 141), (161, 137, 129), (268, 60, 163), (147, 393, 155), (171, 135, 60), (144, 294, 148), (149, 305, 401), (168, 255, 164), (149, 168, 155), (145, 349, 312), (143, 168, 150), (140, 147, 297), (120, 127, 107), (133, 130, 137), (136, 156, 109), (119, 156, 152), (104, 128, 111), (14, 276, 10), (104, 111, 106), (139, 150, 163), (171, 62, 165), (126, 108, 364), (48, 91, 92), (91, 232, 92), (232, 31, 42), (258, 88, 36), (132, 131, 133), (146, 10, 349), (349, 145, 146), (156, 136, 142), (268, 163, 164), (62, 58, 259), (4, 171, 268), (154, 165, 77), (161, 162, 132), (213, 212, 218), (76, 154, 77), (138, 302, 98), (8, 146, 145), (268, 298, 4), (212, 365, 14), (169, 174, 275), (169, 5, 278), (147, 155, 143), (164, 353, 298), (174, 169, 278), (174, 172, 275), (4, 58, 171), (58, 4, 173), (174, 278, 4), (173, 4, 278), (4, 298, 174), (150, 164, 163), (174, 298, 172), (283, 203, 181), (295, 215, 208), (291, 15, 230), (205, 219, 221), (214, 234, 217), (216, 368, 306), (217, 229, 295), (192, 265, 35), (220, 224, 211), (211, 384, 360), (22, 232, 206), (258, 286, 88), (40, 182, 185), (39, 40, 41), (176, 413, 309), (198, 226, 78), (264, 179, 251), (25, 389, 230), (210, 211, 223), (30, 236, 19), (206, 232, 90), (179, 399, 185), (186, 40, 178), (180, 176, 188), (248, 197, 38), (177, 185, 182), (264, 395, 410), (251, 179, 177), (197, 193, 280), (180, 189, 33), (180, 188, 189), (281, 192, 250), (181, 36, 265), (293, 39, 258), (299, 336, 184), (22, 206, 29), (183, 184, 264), (176, 309, 315), (299, 183, 37), (180, 33, 186), (185, 177, 179), (185, 399, 347), (251, 37, 183), (204, 198, 78), (257, 265, 192), (220, 234, 224), (183, 299, 184), (186, 178, 176), (32, 216, 233), (198, 33, 189), (188, 285, 189), (418, 280, 193), (197, 194, 193), (181, 203, 284), (236, 190, 19), (38, 299, 37), (248, 181, 197), (186, 176, 180), (218, 291, 230), (241, 90, 30), (195, 299, 197), (197, 181, 194), (288, 277, 262), (283, 196, 203), (201, 368, 216), (229, 190, 233), (192, 35, 269), (250, 269, 254), (254, 52, 263), (244, 240, 266), (188, 201, 285), (200, 196, 270), (220, 20, 234), (227, 210, 223), (237, 295, 229), (32, 233, 190), (283, 257, 196), (299, 38, 197), (215, 295, 237), (295, 214, 217), (200, 203, 196), (205, 221, 296), (190, 78, 226), (216, 285, 201), (18, 16, 222), (28, 30, 222), (345, 341, 215), (32, 190, 226), (32, 285, 216), (52, 254, 269), (283, 181, 265), (192, 269, 250), (240, 271, 200), (266, 281, 242), (300, 288, 262), (242, 244, 266), (237, 216, 215), (170, 245, 56), (218, 212, 291), (200, 271, 267), (237, 233, 216), (241, 235, 26), (237, 229, 233), (287, 249, 83), (200, 284, 203), (200, 270, 240), (20, 220, 243), (193, 194, 284), (15, 25, 230), (183, 264, 251), (197, 280, 195), (200, 267, 193), (420, 384, 211), (281, 250, 254), (261, 27, 26), (284, 194, 181), (220, 211, 243), (270, 196, 266), (190, 236, 78), (216, 345, 215), (210, 243, 211), (83, 53, 57), (256, 246, 279), (254, 277, 288), (85, 89, 54), (214, 295, 208), (269, 273, 51), (262, 287, 279), (420, 224, 231), (246, 300, 279), (219, 227, 223), (211, 224, 420), (281, 288, 242), (252, 289, 6), (277, 254, 263), (214, 208, 231), (288, 281, 254), (277, 49, 262), (49, 287, 262), (6, 348, 374), (214, 231, 224), (252, 256, 279), (374, 256, 252), (300, 262, 279), (214, 224, 234), (240, 270, 266), (240, 244, 271), (287, 83, 279), (200, 193, 284), (266, 2, 281), (373, 362, 130), (301, 337, 141), (363, 195, 280), (355, 328, 246), (415, 407, 131), (328, 425, 246), (360, 358, 223), (357, 380, 115), (419, 388, 148), (369, 359, 24), (345, 216, 306), (396, 418, 193), (327, 354, 260), (331, 372, 267), (386, 317, 242), (382, 421, 276), (353, 304, 172), (329, 307, 106), (387, 397, 300), (405, 402, 213), (335, 406, 116), (366, 368, 201), (303, 400, 145), (375, 415, 131), (374, 252, 6), (358, 351, 223), (326, 377, 122), (362, 323, 130), (385, 381, 231), (421, 310, 276), (393, 356, 155), (314, 326, 122), (302, 391, 98), (352, 338, 271), (414, 329, 106), (312, 303, 145), (372, 330, 267), (343, 230, 389), (321, 334, 199), (422, 305, 149), (420, 231, 381), (406, 350, 116), (334, 319, 199), (378, 316, 101), (412, 308, 188), (387, 425, 247), (418, 363, 280), (391, 344, 117, 98), (321, 199, 141, 337), (411, 404, 14, 365), (378, 101, 107, 324), (307, 409, 104, 106), (314, 122, 114, 370), (361, 108, 117, 344), (106, 116, 350, 414), (392, 376, 115, 380), (133, 131, 407, 339), (376, 301, 141), (373, 130, 133, 339), (375, 131, 151, 311), (340, 393, 147, 140), (419, 148, 294, 367), (371, 255, 168, 320), (320, 168, 149, 401), (422, 149, 155, 356), (322, 140, 199, 319), (357, 115, 104, 409), (388, 311, 151, 148), (400, 367, 294, 145), (164, 255, 333, 353), (318, 175, 218, 332), (382, 276, 14, 404), (349, 276, 310), (342, 365, 212, 394), (383, 275, 172, 304), (178, 185, 347, 423), (412, 188, 176, 315), (410, 399, 179, 264), (299, 363, 336), (341, 325, 208, 215), (366, 201, 188, 308), (351, 408, 219, 223), (175, 405, 213), (25, 416, 389), (221, 219, 408, 398), (193, 267, 330, 396), (385, 231, 208, 325), (355, 246, 256, 374), (313, 244, 242, 317), (288, 300, 397, 386), (300, 246, 425, 387), (212, 213, 402, 394), (386, 242, 288), (352, 271, 244), (6, 260, 354, 348), (114, 125, 403, 370), (275, 383, 390, 5), (178, 423, 413, 176), (126, 364, 346, 125), (138, 130, 323, 302), (107, 122, 377, 324), (271, 338, 331, 267), (363, 299, 195), (101, 316, 335, 116), (260, 5, 379, 327), (264, 184, 417, 395), (218, 230, 343, 332), (360, 223, 211)])
me_g_terrain.polygons.foreach_set('use_smooth', [True] * 666)
_uv = me_g_terrain.uv_layers.new(name='UVMap')
_uv.uv.foreach_set('vector', [0.7371, 0.8, 0.7909, 0.8074, 0.7593, 0.8649, 1.355, -0.03673, 1.404, -0.1207, 1.412, -0.05676, 1.406, -0.03345, 0.7909, 0.8074, 0.7371, 0.8, 0.7616, 0.7438, 0.5232, -0.6705, 0.5159, -0.7128, 0.5645, -0.7187, 0.5121, -0.6063, 0.5232, -0.6705, 0.5548, -0.6626, 0.2649, 0.08214, 0.2095, 0.001263, 0.2313, -0.08283, 0.148, -0.0208, 0.114, -0.05872, 0.156, -0.1038, 0.9696, 0.06287, 0.9902, 0.1463, 0.8981, 0.1054, 0.9491, 0.5667, 0.8104, 0.4509, 0.9708, 0.329, 0.9302, 0.7298, 0.963, 0.7099, 0.9532, 0.7981, 0.8504, 0.71, 0.9094, 0.6265, 0.9302, 0.7298, 0.2953, -0.2479, 0.2333, -0.2051, 0.2637, -0.2922, 0.9094, 0.6265, 0.9447, 0.678, 0.9302, 0.7298, 0.7344, 0.7179, 0.9094, 0.6265, 0.8504, 0.71, 0.9094, 0.6265, 0.7781, 0.6131, 0.9491, 0.5667, 0.9491, 0.5667, 0.9447, 0.678, 0.9094, 0.6265, 1.202, -0.07871, 1.238, -0.05846, 1.198, 0.006547, 1.008, 0.5586, 0.963, 0.7099, 0.9447, 0.678, 1.008, 0.5586, 0.9983, 0.6533, 0.963, 0.7099, 0.9806, 0.5508, 0.9447, 0.678, 0.9491, 0.5667, 0.2254, -0.1339, 0.1899, -0.06059, 0.156, -0.1038, 1.384, -0.2937, 1.359, -0.2679, 1.322, -0.2964, 0.9806, 0.5508, 1.024, 0.44, 1.008, 0.5586, 0.9902, 0.1463, 0.8104, 0.4509, 0.8981, 0.1054, 0.9708, 0.329, 1.027, 0.3859, 0.9765, 0.4611, 1.027, 0.3859, 1.024, 0.44, 0.9765, 0.4611, 1.062, 0.4056, 1.008, 0.5586, 1.024, 0.44, 1.186, 0.2501, 1.263, 0.2506, 1.179, 0.4122, 1.179, 0.4122, 1.062, 0.4056, 1.186, 0.2501, 1.027, 0.3859, 0.9708, 0.329, 1.083, 0.185, 1.307, -0.0335, 1.276, -0.1011, 1.333, -0.102, 1.273, -0.2012, 1.331, -0.1918, 1.269, -0.141, 1.273, -0.2012, 1.322, -0.2964, 1.334, -0.2386, 1.273, -0.2012, 1.334, -0.2386, 1.331, -0.1918, 1.359, -0.2679, 1.334, -0.2386, 1.322, -0.2964, 1.322, -0.2964, 1.273, -0.2012, 1.276, -0.296, 1.313, -0.3421, 1.323, -0.389, 1.365, -0.3446, 1.323, -0.389, 1.313, -0.3421, 1.296, -0.4185, 1.223, -0.526, 1.266, -0.5396, 1.266, -0.4468, 1.313, -0.3421, 1.276, -0.296, 1.296, -0.4185, 1.266, -0.4468, 1.285, -0.4968, 1.318, -0.4814, 1.307, -0.0335, 1.238, -0.05846, 1.276, -0.1011, 1.296, -0.4185, 1.256, -0.2739, 1.266, -0.4468, 1.296, -0.4185, 1.276, -0.296, 1.256, -0.2739, 1.266, -0.4468, 1.318, -0.4814, 1.296, -0.4185, 0.5113, -0.5783, 0.5121, -0.6063, 0.5548, -0.6626, 1.062, 0.4056, 1.147, 0.1909, 1.186, 0.2501, 1.059, 0.3456, 1.027, 0.3859, 1.083, 0.185, 0.2254, -0.1339, 0.2333, -0.2051, 0.2953, -0.2479, 1.147, 0.1909, 1.115, 0.1591, 1.16, 0.06882, 0.2254, -0.1339, 0.2953, -0.2479, 0.2313, -0.08283, 1.263, 0.2506, 1.186, 0.2501, 1.204, 0.079, 1.204, 0.079, 1.186, 0.2501, 1.147, 0.1909, 0.9902, 0.1463, 0.9696, 0.06287, 1.131, -0.1317, 1.238, -0.05846, 1.292, 0.06913, 1.204, 0.079, 1.355, -0.03673, 1.307, -0.0335, 1.333, -0.102, 1.333, -0.102, 1.331, -0.1918, 1.369, -0.1697, 1.131, -0.1317, 1.083, 0.185, 0.9708, 0.329, 1.404, -0.1207, 1.434, -0.1542, 1.424, -0.1058, 1.369, -0.1697, 1.434, -0.1542, 1.404, -0.1207, 1.198, 0.006547, 1.168, -0.009611, 1.202, -0.07871, 1.334, -0.2386, 1.359, -0.2679, 1.416, -0.2412, 1.273, -0.2012, 1.269, -0.141, 1.229, -0.1267, 1.168, -0.009611, 1.16, 0.06882, 1.115, 0.1591, 1.204, 0.079, 1.16, 0.06882, 1.198, 0.006547, 1.141, -0.03186, 1.168, -0.009611, 1.115, 0.1591, 1.333, -0.102, 1.276, -0.1011, 1.269, -0.141, 1.16, 0.06882, 1.168, -0.009611, 1.198, 0.006547, 0.5184, -0.4226, 0.4741, -0.4943, 0.5523, -0.5377, 1.229, -0.1267, 1.202, -0.07871, 1.184, -0.1749, 0.175, 0.01537, 0.1899, -0.06059, 0.2095, 0.001263, 1.185, -0.2702, 1.256, -0.2739, 1.184, -0.1749, 1.069, -0.2678, 1.131, -0.1317, 0.9696, 0.06287, 1.184, -0.1749, 1.116, -0.3425, 1.185, -0.2702, 1.185, -0.2702, 1.116, -0.3425, 1.137, -0.5538, 1.139, -0.6129, 1.193, -0.6362, 1.177, -0.578, 1.242, -0.6386, 1.193, -0.6362, 1.188, -0.7041, 1.236, -0.6703, 1.242, -0.6386, 1.188, -0.7041, 1.15, -0.7045, 1.024, -0.6825, 1.097, -0.8133, 0.8463, -0.798, 0.8506, -0.8521, 0.8881, -0.812, 1.322, -0.2964, 1.365, -0.3446, 1.384, -0.2937, 0.5308, -0.3678, 0.4748, -0.3896, 0.5184, -0.4226, 0.6208, -0.657, 0.6919, -0.6693, 0.6717, -0.5526, 0.7765, -0.7403, 0.7084, -0.7877, 0.7534, -0.8253, 0.7911, -0.8319, 0.8463, -0.798, 0.7765, -0.7403, 0.7143, -0.7337, 0.7084, -0.7877, 0.7765, -0.7403, 0.7534, -0.8253, 0.7911, -0.8319, 0.7765, -0.7403, 1.365, -0.3446, 1.322, -0.2964, 1.313, -0.3421, 0.7143, -0.7337, 0.7765, -0.7403, 0.6919, -0.6693, 0.8965, -0.7837, 0.8463, -0.798, 0.8881, -0.812, 0.7781, 0.6131, 0.8104, 0.4509, 0.9491, 0.5667, 0.7781, 0.6131, 0.7344, 0.7179, 0.6828, 0.6683, 0.7344, 0.7179, 0.8504, 0.71, 0.7616, 0.7438, 0.8463, -0.798, 0.8965, -0.7837, 0.9192, -0.7334, 1.285, -0.4968, 1.266, -0.4468, 1.266, -0.5396, 1.404, -0.1207, 1.355, -0.03673, 1.333, -0.102, 1.292, 0.06913, 1.263, 0.2506, 1.204, 0.079, 0.5121, -0.6063, 0.5113, -0.5783, 0.471, -0.5951, 1.027, 0.3859, 1.062, 0.4056, 1.024, 0.44, 1.062, 0.4056, 1.059, 0.3456, 1.147, 0.1909, 1.269, -0.141, 1.276, -0.1011, 1.238, -0.05846, 1.083, 0.185, 1.131, -0.1317, 1.141, -0.03186, 1.141, -0.03186, 1.115, 0.1591, 1.083, 0.185, 1.059, 0.3456, 1.083, 0.185, 1.115, 0.1591, 1.027, 0.3859, 1.059, 0.3456, 1.062, 0.4056, 0.7909, 0.8074, 0.7616, 0.7438, 0.8504, 0.71, 0.9302, 0.7298, 0.9447, 0.678, 0.963, 0.7099, 1.292, 0.06913, 1.238, -0.05846, 1.307, -0.0335, 1.404, -0.1207, 1.333, -0.102, 1.369, -0.1697, 0.7344, 0.7179, 0.7781, 0.6131, 0.9094, 0.6265, 1.202, -0.07871, 1.229, -0.1267, 1.238, -0.05846, 1.116, -0.3425, 1.184, -0.1749, 1.131, -0.1317, 1.024, 0.44, 0.9806, 0.5508, 0.9491, 0.5667, 1.008, 0.5586, 0.9447, 0.678, 0.9806, 0.5508, 0.9708, 0.329, 0.9765, 0.4611, 0.9491, 0.5667, 1.331, -0.1918, 1.333, -0.102, 1.269, -0.141, 0.9491, 0.5667, 0.9765, 0.4611, 1.024, 0.44, 0.7616, 0.7438, 0.7371, 0.8, 0.7344, 0.7179, 1.179, 0.4122, 1.008, 0.5586, 1.062, 0.4056, 0.1899, -0.06059, 0.175, 0.01537, 0.148, -0.0208, 1.256, -0.2739, 1.273, -0.2012, 1.229, -0.1267, 1.115, 0.1591, 1.147, 0.1909, 1.059, 0.3456, 0.8506, -0.8521, 0.8463, -0.798, 0.7911, -0.8319, 1.024, -0.6825, 1.15, -0.7045, 1.139, -0.6129, 0.6919, -0.6693, 0.7084, -0.7877, 0.7143, -0.7337, 1.359, -0.2679, 1.384, -0.2937, 1.416, -0.2412, 0.5308, -0.3678, 0.5184, -0.4226, 0.5523, -0.5377, 0.7084, -0.7877, 0.6919, -0.6693, 0.675, -0.7639, 1.188, -0.7041, 1.193, -0.6362, 1.139, -0.6129, 0.5548, -0.6626, 0.5232, -0.6705, 0.5645, -0.7187, 1.193, -0.6362, 1.242, -0.6386, 1.177, -0.578, 0.6262, -0.7216, 0.6208, -0.657, 0.5548, -0.6626, 0.5232, -0.6705, 0.5121, -0.6063, 0.471, -0.5951, 0.1899, -0.06059, 0.148, -0.0208, 0.156, -0.1038, 0.1899, -0.06059, 0.2254, -0.1339, 0.2313, -0.08283, 0.4484, -0.2583, 0.4748, -0.3896, 0.5308, -0.3678, 0.3146, 0.05985, 0.3574, -0.09371, 0.4244, 0.06454, 0.2097, 0.4224, 0.2377, 0.4054, 0.2256, 0.464, 0.3694, -0.3373, 0.3703, -0.2991, 0.318, -0.3078, 0.3272, 0.2796, 0.4244, 0.06454, 0.4499, 0.3501, 0.5561, -0.2017, 0.5308, -0.3678, 0.6202, -0.3859, 0.4618, -0.1629, 0.5561, -0.2017, 0.4308, -0.06395, 0.4618, -0.1629, 0.5308, -0.3678, 0.5561, -0.2017, 0.3694, -0.3373, 0.4222, -0.3897, 0.3703, -0.2991, 0.4618, -0.1629, 0.407, -0.1536, 0.4484, -0.2583, 0.3694, -0.3373, 0.4081, -0.4218, 0.4222, -0.3897, 0.2953, -0.2479, 0.3693, -0.2205, 0.2703, -0.08003, 0.407, -0.1536, 0.4217, -0.3008, 0.4484, -0.2583, 0.4217, -0.3008, 0.3693, -0.2205, 0.3703, -0.2991, 0.3693, -0.2205, 0.2953, -0.2479, 0.3703, -0.2991, 1.024, -0.6825, 0.9673, -0.6829, 0.9722, -0.7815, 0.9722, -0.7815, 0.953, -0.8394, 1.028, -0.8549, 0.9192, -0.7334, 0.8965, -0.7837, 0.9722, -0.7815, 0.9192, -0.7334, 0.9907, -0.6393, 0.7765, -0.7403, 0.9673, -0.6829, 0.9907, -0.6393, 0.9192, -0.7334, 1.024, -0.6825, 1.056, -0.6181, 0.9907, -0.6393, 0.9907, -0.6393, 1.056, -0.6181, 0.951, -0.5531, 1.116, -0.3425, 0.9896, -0.4048, 1.137, -0.5538, 0.951, -0.5531, 0.9896, -0.4048, 0.7696, -0.5777, 0.9954, -0.1551, 1.013, -0.2765, 1.069, -0.2678, 0.9093, -0.232, 1.013, -0.2765, 0.9954, -0.1551, 0.6202, -0.3859, 0.5308, -0.3678, 0.6717, -0.5526, 0.6202, -0.3859, 1.013, -0.2765, 0.7654, -0.2192, 0.6368, -0.203, 0.6202, -0.3859, 0.7654, -0.2192, 0.6202, -0.3859, 0.7696, -0.5777, 0.9896, -0.4048, 1.024, -0.6825, 0.9722, -0.7815, 1.097, -0.8133, 1.024, -0.6825, 0.9907, -0.6393, 0.9673, -0.6829, 0.3911, -0.4476, 0.4081, -0.4218, 0.3443, -0.371, 0.4081, -0.4218, 0.3694, -0.3373, 0.3443, -0.371, 0.4748, -0.3896, 0.4222, -0.3897, 0.4741, -0.4943, 0.4748, -0.3896, 0.4484, -0.2583, 0.4217, -0.3008, 0.2703, -0.08003, 0.3693, -0.2205, 0.3574, -0.09371, 0.4222, -0.3897, 0.4217, -0.3008, 0.3703, -0.2991, 0.4217, -0.3008, 0.4222, -0.3897, 0.4748, -0.3896, 0.3694, -0.3373, 0.318, -0.3078, 0.3443, -0.371, 0.3574, -0.09371, 0.4217, -0.3008, 0.407, -0.1536, 0.4618, -0.1629, 0.4308, -0.06395, 0.407, -0.1536, 0.2383, 0.2421, 0.2649, 0.08214, 0.2681, 0.2254, 0.4244, 0.06454, 0.3574, -0.09371, 0.4308, -0.06395, 0.1545, 0.4672, 0.1817, 0.4207, 0.2256, 0.464, 0.1785, 0.3419, 0.1817, 0.4207, 0.1468, 0.3594, 0.1817, 0.4207, 0.1785, 0.3419, 0.2097, 0.4224, 0.4244, 0.06454, 0.3186, 0.1448, 0.3146, 0.05985, 0.6851, 0.9367, 0.6109, 0.9265, 0.7037, 0.8726, 0.2072, 0.5287, 0.2256, 0.464, 0.2392, 0.4731, 0.2377, 0.4054, 0.2392, 0.4731, 0.2256, 0.464, 0.2377, 0.4054, 0.2383, 0.2421, 0.2653, 0.3797, 0.2392, 0.4731, 0.2653, 0.3797, 0.2739, 0.5091, 0.4541, 0.9035, 0.4584, 0.8158, 0.5312, 0.8245, 0.5312, 0.8245, 0.4584, 0.8158, 0.507, 0.7706, 0.4385, 0.801, 0.4584, 0.8158, 0.4541, 0.9035, 0.4584, 0.8158, 0.4385, 0.801, 0.4633, 0.7738, 0.4633, 0.7738, 0.507, 0.7706, 0.4584, 0.8158, 0.3364, 0.6774, 0.2852, 0.6789, 0.2927, 0.6269, 0.3868, 0.7036, 0.3858, 0.772, 0.3364, 0.6774, 0.6629, 0.7858, 0.6259, 0.8431, 0.614, 0.8007, 0.6109, 0.9265, 0.6851, 0.9367, 0.6402, 0.971, 0.7037, 0.8726, 0.6109, 0.9265, 0.6259, 0.8431, 0.6629, 0.7858, 0.614, 0.8007, 0.6158, 0.7238, 0.6259, 0.8431, 0.5802, 0.8561, 0.614, 0.8007, 0.6259, 0.8431, 0.6629, 0.7858, 0.6982, 0.8254, 0.4367, 0.5942, 0.4499, 0.3501, 0.5876, 0.497, 0.1552, 0.2766, 0.2383, 0.2421, 0.1785, 0.3419, 0.4633, 0.7738, 0.4205, 0.7524, 0.516, 0.7047, 0.2739, 0.5091, 0.2571, 0.5589, 0.2392, 0.4731, 0.2739, 0.5091, 0.3158, 0.4869, 0.2925, 0.5881, 0.2739, 0.5091, 0.2653, 0.3797, 0.3158, 0.4869, 0.7155, 0.4144, 0.7212, 0.2295, 0.8104, 0.4509, 0.7212, 0.2295, 0.7155, 0.4144, 0.5334, 0.2326, 0.6776, 0.7274, 0.6828, 0.6683, 0.7344, 0.7179, 0.3868, 0.7036, 0.4205, 0.7524, 0.3858, 0.772, 0.6336, 0.564, 0.6158, 0.7238, 0.5876, 0.497, 0.4499, 0.3501, 0.5334, 0.2326, 0.5876, 0.497, 0.3474, 0.4164, 0.3158, 0.4869, 0.3014, 0.3828, 0.4367, 0.5942, 0.516, 0.7047, 0.4205, 0.7524, 0.2377, 0.4054, 0.2097, 0.4224, 0.2383, 0.2421, 0.2097, 0.4224, 0.2256, 0.464, 0.1817, 0.4207, 0.2571, 0.5589, 0.2739, 0.5091, 0.2925, 0.5881, 0.2571, 0.5589, 0.2072, 0.5287, 0.2392, 0.4731, 0.3272, 0.2796, 0.4499, 0.3501, 0.3474, 0.4164, 0.6022, -0.03956, 0.9052, -0.0931, 0.8029, 0.03264, 0.3364, 0.6774, 0.2927, 0.6269, 0.3787, 0.6534, 0.6629, 0.7858, 0.6158, 0.7238, 0.6776, 0.7274, 0.7212, 0.2295, 0.5511, 0.01832, 0.6022, -0.03956, 0.7037, 0.8726, 0.6259, 0.8431, 0.6982, 0.8254, 0.3158, 0.4869, 0.3292, 0.5893, 0.2925, 0.5881, 0.8104, 0.4509, 0.7781, 0.6131, 0.6336, 0.564, 0.3474, 0.4164, 0.4367, 0.5942, 0.3292, 0.5893, 0.3292, 0.5893, 0.3787, 0.6534, 0.2927, 0.6269, 0.2653, 0.3797, 0.3014, 0.3828, 0.3158, 0.4869, 0.2377, 0.4054, 0.2653, 0.3797, 0.2392, 0.4731, 0.7155, 0.4144, 0.5876, 0.497, 0.5334, 0.2326, 0.7212, 0.2295, 0.5334, 0.2326, 0.5511, 0.01832, 0.7212, 0.2295, 0.6022, -0.03956, 0.8029, 0.03264, 0.3868, 0.7036, 0.3364, 0.6774, 0.3787, 0.6534, 0.8981, 0.1054, 0.8104, 0.4509, 0.7212, 0.2295, 0.8029, 0.03264, 0.8981, 0.1054, 0.7212, 0.2295, 0.507, 0.7706, 0.4633, 0.7738, 0.516, 0.7047, 0.7155, 0.4144, 0.8104, 0.4509, 0.6336, 0.564, 0.4499, 0.3501, 0.4244, 0.06454, 0.5334, 0.2326, 0.3292, 0.5893, 0.4367, 0.5942, 0.3787, 0.6534, 0.6022, -0.03956, 0.7654, -0.2192, 0.9052, -0.0931, 0.7155, 0.4144, 0.6336, 0.564, 0.5876, 0.497, 0.6828, 0.6683, 0.6158, 0.7238, 0.6336, 0.564, 0.6336, 0.564, 0.7781, 0.6131, 0.6828, 0.6683, 0.3186, 0.1448, 0.3272, 0.2796, 0.2681, 0.2254, 0.3364, 0.6774, 0.3195, 0.7347, 0.2852, 0.6789, 0.3146, 0.05985, 0.2703, -0.08003, 0.3574, -0.09371, 0.3186, 0.1448, 0.4244, 0.06454, 0.3272, 0.2796, 0.4244, 0.06454, 0.4308, -0.06395, 0.5511, 0.01832, 0.2313, -0.08283, 0.3146, 0.05985, 0.2649, 0.08214, 0.3146, 0.05985, 0.2313, -0.08283, 0.2703, -0.08003, 0.5561, -0.2017, 0.6368, -0.203, 0.6022, -0.03956, 0.9052, -0.0931, 0.9954, -0.1551, 0.8981, 0.1054, 0.5561, -0.2017, 0.6022, -0.03956, 0.5511, 0.01832, 0.6717, -0.5526, 0.7696, -0.5777, 0.6202, -0.3859, 0.7696, -0.5777, 0.6717, -0.5526, 0.6919, -0.6693, 0.5308, -0.3678, 0.5523, -0.5377, 0.6717, -0.5526, 0.9954, -0.1551, 0.9052, -0.0931, 0.9093, -0.232, 0.9907, -0.6393, 0.951, -0.5531, 0.7696, -0.5777, 0.9052, -0.0931, 0.8981, 0.1054, 0.8029, 0.03264, 0.9896, -0.4048, 1.069, -0.2678, 1.013, -0.2765, 0.9052, -0.0931, 0.7654, -0.2192, 0.9093, -0.232, 0.9896, -0.4048, 1.013, -0.2765, 0.6202, -0.3859, 0.6022, -0.03956, 0.6368, -0.203, 0.7654, -0.2192, 0.6368, -0.203, 0.5561, -0.2017, 0.6202, -0.3859, 0.4217, -0.3008, 0.3574, -0.09371, 0.3693, -0.2205, 0.9093, -0.232, 0.7654, -0.2192, 1.013, -0.2765, 0.9954, -0.1551, 0.9696, 0.06287, 0.8981, 0.1054, 1.069, -0.2678, 0.9696, 0.06287, 0.9954, -0.1551, 0.1629, 0.5699, 0.1507, 0.53, 0.2072, 0.5287, 0.951, -0.5531, 1.056, -0.6181, 1.137, -0.5538, 0.1545, 0.4672, 0.1024, 0.474, 0.09228, 0.3104, 0.9896, -0.4048, 1.116, -0.3425, 1.069, -0.2678, 0.951, -0.5531, 1.137, -0.5538, 0.9896, -0.4048, 0.6717, -0.5526, 0.5523, -0.5377, 0.6208, -0.657, 1.163, 0.5407, 1.109, 0.7067, 1.008, 0.5586, 0.9003, 0.8186, 0.9302, 0.7298, 0.9532, 0.7981, 0.2681, 0.2254, 0.3272, 0.2796, 0.2653, 0.3797, 0.5511, 0.01832, 0.4308, -0.06395, 0.5561, -0.2017, 0.148, -0.0208, 0.06995, 0.02172, 0.08024, -0.02815, 0.4244, 0.06454, 0.5511, 0.01832, 0.5334, 0.2326, 0.1545, 0.4672, 0.2256, 0.464, 0.1507, 0.53, 1.346, 0.17, 1.302, 0.2124, 1.311, 0.1307, 1.147, 0.1909, 1.16, 0.06882, 1.204, 0.079, 0.7695, 0.9131, 0.7413, 0.9302, 0.7593, 0.8649, 0.4367, 0.5942, 0.3474, 0.4164, 0.4499, 0.3501, 0.3158, 0.4869, 0.3474, 0.4164, 0.3292, 0.5893, 0.3195, 0.7347, 0.3338, 0.7958, 0.2226, 0.8047, 0.3195, 0.7347, 0.3364, 0.6774, 0.3858, 0.772, 0.4367, 0.5942, 0.5876, 0.497, 0.516, 0.7047, 0.3195, 0.7347, 0.3858, 0.772, 0.3338, 0.7958, 0.6158, 0.7238, 0.516, 0.7047, 0.5876, 0.497, 0.4541, 0.9035, 0.4019, 0.9053, 0.4385, 0.801, 0.507, 0.7706, 0.6158, 0.7238, 0.5572, 0.7756, 0.6158, 0.7238, 0.507, 0.7706, 0.516, 0.7047, 0.2927, 0.6269, 0.2571, 0.5589, 0.2925, 0.5881, 0.7909, 0.8074, 0.7979, 0.8564, 0.7593, 0.8649, 0.3868, 0.7036, 0.3787, 0.6534, 0.4367, 0.5942, 0.3868, 0.7036, 0.4367, 0.5942, 0.4205, 0.7524, 0.614, 0.8007, 0.5312, 0.8245, 0.5572, 0.7756, 0.4781, 0.9553, 0.4541, 0.9035, 0.5183, 0.9374, 0.4541, 0.9035, 0.5802, 0.8561, 0.5183, 0.9374, 0.6007, 0.9578, 0.6109, 0.9265, 0.6402, 0.971, 0.6007, 0.9578, 0.567, 0.9831, 0.6109, 0.9265, 0.6402, 0.971, 0.6562, 0.9979, 0.6183, 0.9956, 0.7413, 0.9302, 0.6851, 0.9367, 0.7037, 0.8726, 0.5312, 0.8245, 0.614, 0.8007, 0.5802, 0.8561, 0.6109, 0.9265, 0.5802, 0.8561, 0.6259, 0.8431, 0.3195, 0.7347, 0.2226, 0.8047, 0.2181, 0.743, 0.6955, 0.9964, 0.6851, 0.9367, 0.7413, 0.9302, 0.7593, 0.8649, 0.7413, 0.9302, 0.7037, 0.8726, 0.7885, 0.8985, 0.7695, 0.9131, 0.7593, 0.8649, 0.507, 0.7706, 0.5572, 0.7756, 0.5312, 0.8245, 0.5183, 0.9374, 0.6109, 0.9265, 0.567, 0.9831, 0.4541, 0.9035, 0.4477, 0.9502, 0.4019, 0.9053, 0.4781, 0.9553, 0.4477, 0.9502, 0.4541, 0.9035, 0.7593, 0.8649, 0.7979, 0.8564, 0.7885, 0.8985, 0.6828, 0.6683, 0.6776, 0.7274, 0.6158, 0.7238, 0.6776, 0.7274, 0.7344, 0.7179, 0.7371, 0.8, 0.4541, 0.9035, 0.5312, 0.8245, 0.5802, 0.8561, 0.7371, 0.8, 0.7037, 0.8726, 0.6982, 0.8254, 0.6982, 0.8254, 0.6629, 0.7858, 0.7371, 0.8, 0.148, -0.0208, 0.1379, 0.06662, 0.08318, 0.09249, 0.2095, 0.001263, 0.1899, -0.06059, 0.2313, -0.08283, 0.8504, 0.71, 0.8571, 0.8052, 0.7909, 0.8074, 0.6629, 0.7858, 0.6776, 0.7274, 0.7371, 0.8, 0.7979, 0.8564, 0.8571, 0.8052, 0.8609, 0.8795, 0.963, 0.7099, 0.9847, 0.808, 0.9532, 0.7981, 0.963, 0.7099, 1.047, 0.7972, 0.9847, 0.808, 0.2571, 0.5589, 0.1796, 0.6093, 0.2072, 0.5287, 0.2852, 0.6789, 0.2181, 0.743, 0.1736, 0.6628, 0.9003, 0.8186, 0.9284, 0.8488, 0.897, 0.8808, 0.7371, 0.8, 0.7593, 0.8649, 0.7037, 0.8726, 0.8294, 0.9129, 0.7885, 0.8985, 0.7979, 0.8564, 0.9532, 0.7981, 0.9284, 0.8488, 0.9003, 0.8186, 0.4633, 0.7738, 0.4385, 0.801, 0.4205, 0.7524, 0.5572, 0.7756, 0.6158, 0.7238, 0.614, 0.8007, 0.8504, 0.71, 0.9302, 0.7298, 0.8571, 0.8052, 0.2852, 0.6789, 0.1736, 0.6628, 0.1796, 0.6093, 0.9003, 0.8186, 0.8609, 0.8795, 0.8571, 0.8052, 0.1293, 0.6316, 0.0907, 0.663, 0.07896, 0.642, 0.2072, 0.5287, 0.1796, 0.6093, 0.1629, 0.5699, 0.1796, 0.6093, 0.1293, 0.6316, 0.1629, 0.5699, 0.1293, 0.6316, 0.1135, 0.6989, 0.0907, 0.663, 0.1796, 0.6093, 0.1736, 0.6628, 0.1293, 0.6316, 0.1361, 0.2178, 0.03241, 0.2749, 0.1112, 0.1763, 1.139, -0.6129, 1.056, -0.6181, 1.024, -0.6825, 0.1361, 0.2178, 0.1552, 0.2766, 0.09228, 0.3104, 0.2256, 0.464, 0.2072, 0.5287, 0.1507, 0.53, 0.1247, 0.5853, 0.1507, 0.53, 0.1629, 0.5699, 0.1507, 0.53, 0.08349, 0.568, 0.1024, 0.474, 0.9532, 0.7981, 0.9802, 0.8572, 0.9284, 0.8488, 0.2649, 0.08214, 0.3146, 0.05985, 0.3186, 0.1448, 0.2852, 0.6789, 0.3195, 0.7347, 0.2181, 0.743, 0.8571, 0.8052, 0.7979, 0.8564, 0.7909, 0.8074, 0.1552, 0.2766, 0.1785, 0.3419, 0.1468, 0.3594, 0.1247, 0.5853, 0.06729, 0.6167, 0.08349, 0.568, 0.2383, 0.2421, 0.2097, 0.4224, 0.1785, 0.3419, 0.9532, 0.7981, 0.9847, 0.808, 0.9802, 0.8572, 0.0513, 0.5085, 0.04048, 0.5135, 0.03841, 0.5026, 0.1024, 0.474, 0.02782, 0.3912, 0.09228, 0.3104, 0.0513, 0.5085, 0.1024, 0.474, 0.08349, 0.568, 1.047, 0.7972, 1.109, 0.7067, 1.061, 0.7931, 0.1507, 0.53, 0.1024, 0.474, 0.1545, 0.4672, 0.1293, 0.6316, 0.1247, 0.5853, 0.1629, 0.5699, 0.5802, 0.8561, 0.6109, 0.9265, 0.5183, 0.9374, 0.8609, 0.8795, 0.8294, 0.9129, 0.7979, 0.8564, 0.1796, 0.6093, 0.2927, 0.6269, 0.2852, 0.6789, 0.3292, 0.5893, 0.2927, 0.6269, 0.2925, 0.5881, 0.3858, 0.772, 0.4205, 0.7524, 0.4385, 0.801, 1.179, 0.4122, 1.163, 0.5407, 1.008, 0.5586, 0.3858, 0.772, 0.4385, 0.801, 0.4019, 0.9053, 0.1817, 0.4207, 0.1545, 0.4672, 0.1468, 0.3594, 0.2383, 0.2421, 0.2681, 0.2254, 0.2653, 0.3797, 0.6851, 0.9367, 0.6955, 0.9964, 0.6733, 0.997, 0.8104, 0.4509, 0.9902, 0.1463, 0.9708, 0.329, 0.9902, 0.1463, 1.131, -0.1317, 0.9708, 0.329, 1.131, -0.1317, 1.069, -0.2678, 1.116, -0.3425, 0.7765, -0.7403, 0.7696, -0.5777, 0.6919, -0.6693, 0.9003, 0.8186, 0.897, 0.8808, 0.8609, 0.8795, 0.9983, 0.6533, 1.008, 0.5586, 1.109, 0.7067, 1.109, 0.7067, 1.047, 0.7972, 0.9983, 0.6533, 0.2927, 0.6269, 0.1796, 0.6093, 0.2571, 0.5589, 0.1552, 0.2766, 0.1468, 0.3594, 0.09228, 0.3104, 0.2681, 0.2254, 0.2649, 0.08214, 0.3186, 0.1448, 0.2057, 0.1238, 0.2383, 0.2421, 0.1552, 0.2766, 0.3014, 0.3828, 0.2653, 0.3797, 0.3272, 0.2796, 0.8571, 0.8052, 0.9302, 0.7298, 0.9003, 0.8186, 1.302, 0.2124, 1.263, 0.2506, 1.311, 0.1307, 0.3474, 0.4164, 0.3014, 0.3828, 0.3272, 0.2796, 0.7885, 0.8985, 0.8048, 0.9663, 0.7695, 0.9131, 0.963, 0.7099, 0.9983, 0.6533, 1.047, 0.7972, 0.1552, 0.2766, 0.1361, 0.2178, 0.2057, 0.1238, 1.263, 0.2506, 1.266, 0.4022, 1.179, 0.4122, 0.1379, 0.06662, 0.1616, 0.1103, 0.08318, 0.09249, 0.1379, 0.06662, 0.148, -0.0208, 0.175, 0.01537, 0.1247, 0.5853, 0.08349, 0.568, 0.1507, 0.53, 0.09228, 0.3104, 0.03241, 0.2749, 0.1361, 0.2178, 0.1616, 0.1103, 0.1379, 0.06662, 0.175, 0.01537, 0.1616, 0.1103, 0.1112, 0.1763, 0.08318, 0.09249, 0.2057, 0.1238, 0.2649, 0.08214, 0.2383, 0.2421, 0.2649, 0.08214, 0.2057, 0.1238, 0.2095, 0.001263, 0.1616, 0.1103, 0.175, 0.01537, 0.2057, 0.1238, 0.2095, 0.001263, 0.2057, 0.1238, 0.175, 0.01537, 0.2057, 0.1238, 0.1361, 0.2178, 0.1616, 0.1103, 0.1545, 0.4672, 0.09228, 0.3104, 0.1468, 0.3594, 0.1616, 0.1103, 0.1361, 0.2178, 0.1112, 0.1763, 0.6262, -0.7216, 0.6263, -0.7834, 0.675, -0.7639, 1.314, -0.5681, 1.358, -0.6321, 1.357, -0.5844, 1.292, 0.06913, 1.307, -0.0335, 1.349, 0.04459, 1.334, -0.2386, 1.416, -0.2412, 1.369, -0.1697, 1.326, -0.53, 1.318, -0.4814, 1.285, -0.4968, 1.309, -0.7034, 1.314, -0.7773, 1.338, -0.7491, 1.285, -0.4968, 1.266, -0.5396, 1.314, -0.5681, 0.5113, -0.5783, 0.6208, -0.657, 0.5523, -0.5377, 1.331, -0.4384, 1.37, -0.4962, 1.385, -0.4308, 1.385, -0.4308, 1.453, -0.4549, 1.456, -0.4051, 1.141, -0.03186, 1.131, -0.1317, 1.202, -0.07871, 0.7765, -0.7403, 0.9907, -0.6393, 0.7696, -0.5777, 0.9722, -0.7815, 0.8965, -0.7837, 0.953, -0.8394, 0.9192, -0.7334, 0.9722, -0.7815, 0.9673, -0.6829, 1.179, -0.8397, 1.1, -0.8977, 1.171, -0.8722, 1.139, -0.6129, 1.177, -0.578, 1.137, -0.5538, 0.8659, -0.9167, 0.9031, -0.8599, 0.8506, -0.8521, 1.355, -0.03673, 1.399, -0.006716, 1.349, 0.04459, 1.365, -0.3446, 1.385, -0.4308, 1.427, -0.3351, 1.256, -0.2739, 1.185, -0.2702, 1.266, -0.4468, 1.202, -0.07871, 1.131, -0.1317, 1.184, -0.1749, 0.9031, -0.8599, 0.9359, -0.9465, 0.953, -0.8394, 1.097, -0.8133, 0.9722, -0.7815, 1.028, -0.8549, 1.162, -0.7745, 1.179, -0.8397, 1.231, -0.765, 0.7084, -0.7877, 0.7078, -0.8376, 0.7534, -0.8253, 0.8881, -0.812, 0.953, -0.8394, 0.8965, -0.7837, 0.8659, -0.9167, 0.8842, -0.9595, 0.9233, -0.9504, 0.8506, -0.8521, 0.9031, -0.8599, 0.8881, -0.812, 0.7078, -0.8376, 0.6623, -0.8798, 0.6955, -0.9125, 1.162, -0.7745, 1.188, -0.7041, 1.15, -0.7045, 1.162, -0.7745, 1.231, -0.765, 1.188, -0.7041, 0.471, -0.5951, 0.5113, -0.5783, 0.4802, -0.5467, 0.675, -0.7639, 0.6919, -0.6693, 0.6208, -0.657, 0.8463, -0.798, 0.9192, -0.7334, 0.7765, -0.7403, 0.7575, -0.8673, 0.7699, -0.9737, 0.8054, -0.9722, 1.141, -0.03186, 1.202, -0.07871, 1.168, -0.009611, 0.8056, -0.8781, 0.8054, -0.9722, 0.8659, -0.9167, 1.179, -0.8397, 1.171, -0.8722, 1.2, -0.8611, 0.7575, -0.8673, 0.8056, -0.8781, 0.7911, -0.8319, 1.162, -0.7745, 1.15, -0.7045, 1.097, -0.8133, 0.953, -0.8394, 0.8881, -0.812, 0.9031, -0.8599, 0.953, -0.8394, 0.9359, -0.9465, 1.045, -0.9144, 0.8506, -0.8521, 0.7911, -0.8319, 0.8056, -0.8781, 1.056, -0.6181, 1.139, -0.6129, 1.137, -0.5538, 0.5548, -0.6626, 0.6208, -0.657, 0.5113, -0.5783, 1.331, -0.4384, 1.318, -0.4814, 1.37, -0.4962, 0.8056, -0.8781, 0.7575, -0.8673, 0.8054, -0.9722, 1.097, -0.8133, 1.028, -0.8549, 1.179, -0.8397, 1.242, -0.6386, 1.309, -0.7034, 1.274, -0.6165, 1.139, -0.6129, 1.15, -0.7045, 1.188, -0.7041, 1.231, -0.765, 1.236, -0.6703, 1.188, -0.7041, 0.6774, -0.9655, 0.6955, -0.9125, 0.6623, -0.8798, 0.7078, -0.8376, 0.6715, -0.8378, 0.6623, -0.8798, 0.675, -0.7639, 0.6263, -0.7834, 0.6377, -0.8303, 1.185, -0.2702, 1.223, -0.526, 1.266, -0.4468, 0.7534, -0.8253, 0.7575, -0.8673, 0.7911, -0.8319, 0.7084, -0.7877, 0.675, -0.7639, 0.7078, -0.8376, 1.097, -0.8133, 1.179, -0.8397, 1.162, -0.7745, 1.311, 0.1307, 1.292, 0.06913, 1.349, 0.04459, 1.229, -0.1267, 1.184, -0.1749, 1.256, -0.2739, 0.7289, -0.8738, 0.7575, -0.8673, 0.7078, -0.8376, 0.7078, -0.8376, 0.675, -0.7639, 0.6715, -0.8378, 0.3825, -0.5263, 0.3911, -0.4476, 0.2905, -0.3528, 0.6262, -0.7216, 0.5645, -0.7187, 0.6263, -0.7834, 1.266, -0.7326, 1.314, -0.7773, 1.309, -0.7034, 1.266, -0.5396, 1.223, -0.526, 1.274, -0.6165, 0.5113, -0.5783, 0.5523, -0.5377, 0.4741, -0.4943, 0.4802, -0.5467, 0.4741, -0.4943, 0.4408, -0.5243, 0.4408, -0.5243, 0.4222, -0.3897, 0.4081, -0.4218, 0.4401, -0.8021, 0.533, -0.8073, 0.5159, -0.7128, 1.231, -0.765, 1.266, -0.7326, 1.236, -0.6703, 0.5918, -0.8229, 0.5645, -0.7187, 0.5588, -0.7525, 1.331, -0.4384, 1.296, -0.4185, 1.318, -0.4814, 1.384, -0.2937, 1.365, -0.3446, 1.427, -0.3351, 1.302, -0.6019, 1.314, -0.5681, 1.266, -0.5396, 1.242, -0.6386, 1.274, -0.6165, 1.223, -0.526, 0.6262, -0.7216, 0.5548, -0.6626, 0.5645, -0.7187, 0.7575, -0.8673, 0.7534, -0.8253, 0.7078, -0.8376, 1.358, -0.6321, 1.314, -0.5681, 1.302, -0.6019, 1.314, -0.5681, 1.326, -0.53, 1.285, -0.4968, 0.5918, -0.8229, 0.6263, -0.7834, 0.5645, -0.7187, 1.334, -0.2386, 1.369, -0.1697, 1.331, -0.1918, 1.223, -0.526, 1.137, -0.5538, 1.177, -0.578, 1.309, -0.7034, 1.236, -0.6703, 1.266, -0.7326, 1.313, -0.3421, 1.322, -0.2964, 1.276, -0.296, 1.273, -0.2012, 1.256, -0.2739, 1.276, -0.296, 1.371, -0.7118, 1.413, -0.6401, 1.358, -0.6321, 1.242, -0.6386, 1.223, -0.526, 1.177, -0.578, 1.242, -0.6386, 1.236, -0.6703, 1.309, -0.7034, 0.4222, -0.3897, 0.4408, -0.5243, 0.4741, -0.4943, 0.6262, -0.7216, 0.675, -0.7639, 0.6208, -0.657, 0.5113, -0.5783, 0.4741, -0.4943, 0.4802, -0.5467, 0.533, -0.8073, 0.5557, -0.8478, 0.5918, -0.8229, 0.5159, -0.7128, 0.471, -0.5951, 0.4162, -0.6345, 0.257, -0.3894, 0.3825, -0.5263, 0.2905, -0.3528, 0.4162, -0.6345, 0.4401, -0.8021, 0.5159, -0.7128, 1.302, -0.6019, 1.309, -0.7034, 1.358, -0.6321, 0.3574, -0.09371, 0.407, -0.1536, 0.4308, -0.06395, 1.311, 0.1307, 1.263, 0.2506, 1.292, 0.06913, 0.5918, -0.8229, 0.5557, -0.8478, 0.5785, -0.8925, 1.302, -0.6019, 1.274, -0.6165, 1.309, -0.7034, 1.229, -0.1267, 1.269, -0.141, 1.238, -0.05846, 1.302, -0.6019, 1.266, -0.5396, 1.274, -0.6165, 0.318, -0.3078, 0.3703, -0.2991, 0.2953, -0.2479, 0.5918, -0.8229, 0.6377, -0.8303, 0.6263, -0.7834, 0.5918, -0.8229, 0.5588, -0.7525, 0.533, -0.8073, 1.296, -0.4185, 1.331, -0.4384, 1.323, -0.389, 0.6623, -0.8798, 0.6715, -0.8378, 0.6377, -0.8303, 1.307, -0.0335, 1.355, -0.03673, 1.349, 0.04459, 0.8056, -0.8781, 0.8659, -0.9167, 0.8506, -0.8521, 0.7078, -0.8376, 0.6955, -0.9125, 0.7289, -0.8738, 0.5918, -0.8229, 0.5785, -0.8925, 0.6623, -0.8798, 1.45, -0.5087, 1.453, -0.4549, 1.385, -0.4308, 0.471, -0.5951, 0.4802, -0.5467, 0.4408, -0.5243, 1.204, 0.079, 1.198, 0.006547, 1.238, -0.05846, 0.6377, -0.8303, 0.6715, -0.8378, 0.675, -0.7639, 1.331, -0.4384, 1.385, -0.4308, 1.323, -0.389, 0.5588, -0.7525, 0.5645, -0.7187, 0.5159, -0.7128, 1.223, -0.526, 1.185, -0.2702, 1.137, -0.5538, 1.309, -0.7034, 1.371, -0.7118, 1.358, -0.6321, 1.365, -0.3446, 1.323, -0.389, 1.385, -0.4308, 0.2953, -0.2479, 0.2703, -0.08003, 0.2313, -0.08283, 0.2072, -0.298, 0.211, -0.3509, 0.2637, -0.2922, 0.4408, -0.5243, 0.3911, -0.4476, 0.3825, -0.5263, 0.4484, -0.2583, 0.5308, -0.3678, 0.4618, -0.1629, 1.326, -0.53, 1.314, -0.5681, 1.357, -0.5844, 0.4741, -0.4943, 0.5184, -0.4226, 0.4748, -0.3896, 0.2905, -0.3528, 0.318, -0.3078, 0.2637, -0.2922, 1.45, -0.5087, 1.37, -0.4962, 1.4, -0.5666, 0.211, -0.3509, 0.257, -0.3894, 0.2637, -0.2922, 1.416, -0.2412, 1.384, -0.2937, 1.427, -0.3351, 1.385, -0.4308, 1.37, -0.4962, 1.45, -0.5087, 0.471, -0.5951, 0.3825, -0.5263, 0.4162, -0.6345, 0.2333, -0.2051, 0.2254, -0.1339, 0.156, -0.1038, 0.3911, -0.4476, 0.4408, -0.5243, 0.4081, -0.4218, 1.326, -0.53, 1.357, -0.5844, 1.4, -0.5666, 0.3825, -0.5263, 0.471, -0.5951, 0.4408, -0.5243, 0.3911, -0.4476, 0.3443, -0.371, 0.2905, -0.3528, 0.3443, -0.371, 0.318, -0.3078, 0.2905, -0.3528, 0.156, -0.1038, 0.1068, -0.1382, 0.1561, -0.3109, 1.326, -0.53, 1.4, -0.5666, 1.37, -0.4962, 0.2333, -0.2051, 0.2072, -0.298, 0.2637, -0.2922, 0.1561, -0.3109, 0.2072, -0.298, 0.2333, -0.2051, 0.257, -0.3894, 0.2905, -0.3528, 0.2637, -0.2922, 1.326, -0.53, 1.37, -0.4962, 1.318, -0.4814, 0.533, -0.8073, 0.5588, -0.7525, 0.5159, -0.7128, 0.533, -0.8073, 0.4401, -0.8021, 0.5557, -0.8478, 0.318, -0.3078, 0.2953, -0.2479, 0.2637, -0.2922, 0.5918, -0.8229, 0.6623, -0.8798, 0.6377, -0.8303, 0.5159, -0.7128, 0.5232, -0.6705, 0.471, -0.5951, 0.8643, 0.9425, 0.84, 0.9514, 0.8294, 0.9129, 0.1999, 0.7839, 0.1842, 0.7686, 0.2181, 0.743, 0.7417, -0.9746, 0.7289, -0.8738, 0.6955, -0.9125, 0.16, -0.3202, 0.1853, -0.3786, 0.211, -0.3509, 0.913, 0.9207, 0.8838, 0.9344, 0.897, 0.8808, 0.1853, -0.3786, 0.2149, -0.4386, 0.211, -0.3509, 1.456, -0.4051, 1.454, -0.3395, 1.427, -0.3351, 0.3381, 0.9059, 0.2985, 0.8738, 0.3338, 0.7958, 1.002, 0.862, 0.9692, 0.8872, 0.9802, 0.8572, 1.424, -0.1058, 1.412, -0.05676, 1.404, -0.1207, 1.371, -0.7118, 1.309, -0.7034, 1.338, -0.7491, 0.6236, -0.9498, 0.6774, -0.9655, 0.6623, -0.8798, 0.08424, -0.0482, 0.09998, -0.1133, 0.114, -0.05872, 0.5479, -0.9083, 0.566, -0.9206, 0.5785, -0.8925, 0.3021, -0.603, 0.3641, -0.6974, 0.4162, -0.6345, 1.225, 0.4918, 1.196, 0.5449, 1.163, 0.5407, 0.03241, 0.2749, 0.04446, 0.1713, 0.1112, 0.1763, 0.3814, 0.9375, 0.3642, 0.9272, 0.4019, 0.9053, 0.216, -0.4406, 0.2827, -0.5697, 0.257, -0.3894, 1.327, 0.2244, 1.309, 0.2852, 1.302, 0.2124, 0.4475, 0.9619, 0.444, 0.9605, 0.4477, 0.9502, 1.282, -0.8047, 1.314, -0.7773, 1.266, -0.7326, 1.052, 0.8052, 1.044, 0.8159, 1.047, 0.7972, 0.9403, 0.9071, 0.913, 0.9207, 0.897, 0.8808, 0.1561, -0.3109, 0.2333, -0.2051, 0.156, -0.1038, 1.454, -0.3395, 1.453, -0.3208, 1.427, -0.3351, 0.5653, 0.9891, 0.5458, 0.9862, 0.567, 0.9831, 0.84, 0.9514, 0.8111, 0.964, 0.8294, 0.9129, 1.425, -0.6111, 1.435, -0.5747, 1.4, -0.5666, 1.196, 0.5449, 1.165, 0.6009, 1.163, 0.5407, 0.06729, 0.6167, 0.05154, 0.5677, 0.08349, 0.568, 0.5703, 0.9906, 0.5653, 0.9891, 0.567, 0.9831, 0.8048, 0.9663, 0.767, 0.9799, 0.7695, 0.9131, 0.5038, -0.872, 0.5188, -0.8855, 0.5557, -0.8478, 0.4089, 0.9507, 0.3814, 0.9375, 0.4019, 0.9053, 1.061, 0.7931, 1.052, 0.8052, 1.047, 0.7972, 0.566, -0.9206, 0.6, -0.9382, 0.5785, -0.8925, 1.365, 0.1073, 1.349, 0.04459, 1.399, -0.006716, 0.1653, 0.7544, 0.1376, 0.7254, 0.1736, 0.6628, 0.04269, 0.5258, 0.04048, 0.5135, 0.0513, 0.5085, 1.45, -0.5087, 1.4, -0.5666, 1.435, -0.5747, 0.444, 0.9605, 0.4254, 0.9564, 0.4477, 0.9502, 0.1376, 0.7254, 0.1202, 0.7073, 0.1736, 0.6628, 0.4874, 0.9738, 0.4735, 0.9685, 0.4781, 0.9553, 1.214, -0.8541, 1.27, -0.8136, 1.231, -0.765, 0.216, -0.4406, 0.2149, -0.4386, 0.2151, -0.4417, 0.6774, -0.9655, 0.7417, -0.9746, 0.6955, -0.9125, 0.767, 0.9799, 0.7538, 0.9819, 0.7413, 0.9302, 0.7695, 0.9131, 0.1653, 0.7544, 0.1736, 0.6628, 0.2181, 0.743, 0.1842, 0.7686, 1.262, 0.4142, 1.243, 0.4561, 1.179, 0.4122, 1.266, 0.4022, 0.4874, 0.9738, 0.4781, 0.9553, 0.5183, 0.9374, 0.5037, 0.9758, 0.3642, 0.9272, 0.347, 0.9141, 0.3858, 0.772, 0.4019, 0.9053, 0.5703, 0.9906, 0.567, 0.9831, 0.6007, 0.9578, 0.5943, 0.9918, 0.7033, 0.9954, 0.6955, 0.9964, 0.7413, 0.9302, 0.7538, 0.9819, 0.4019, 0.9053, 0.4477, 0.9502, 0.4254, 0.9564, 0.4089, 0.9507, 0.2412, 0.8234, 0.2226, 0.8047, 0.3338, 0.7958, 0.2985, 0.8738, 0.8609, 0.8795, 0.897, 0.8808, 0.8838, 0.9344, 0.8747, 0.9377, 0.2226, 0.8047, 0.1999, 0.7839, 0.2181, 0.743, 0.8643, 0.9425, 0.8294, 0.9129, 0.8609, 0.8795, 0.8747, 0.9377, 0.9403, 0.9071, 0.897, 0.8808, 0.9284, 0.8488, 0.9506, 0.9002, 0.07896, 0.642, 0.06729, 0.6167, 0.1247, 0.5853, 0.1293, 0.6316, 1.002, 0.862, 0.9802, 0.8572, 0.9847, 0.808, 1.018, 0.8473, 0.02909, 0.4181, 0.02782, 0.3912, 0.1024, 0.474, 0.03547, 0.4792, 0.03547, 0.4792, 0.1024, 0.474, 0.0513, 0.5085, 0.03841, 0.5026, 0.04269, 0.5258, 0.0513, 0.5085, 0.08349, 0.568, 0.05154, 0.5677, 0.1135, 0.6989, 0.1293, 0.6316, 0.1736, 0.6628, 0.1202, 0.7073, 0.3381, 0.9059, 0.3338, 0.7958, 0.3858, 0.772, 0.347, 0.9141, 0.9692, 0.8872, 0.9506, 0.9002, 0.9284, 0.8488, 0.9802, 0.8572, 1.044, 0.8159, 1.018, 0.8473, 0.9847, 0.808, 1.047, 0.7972, 0.09228, 0.3104, 0.02782, 0.3912, 0.02892, 0.3484, 0.03241, 0.2749, 1.354, 0.1439, 1.346, 0.17, 1.311, 0.1307, 1.36, 0.1235, 1.225, 0.4918, 1.163, 0.5407, 1.179, 0.4122, 1.243, 0.4561, 1.109, 0.7067, 1.163, 0.5407, 1.165, 0.6009, 1.285, 0.354, 1.266, 0.4022, 1.263, 0.2506, 1.303, 0.3015, 0.06398, 0.05496, 0.08318, 0.09249, 0.1112, 0.1763, 0.04446, 0.1713, 1.028, -0.8549, 0.953, -0.8394, 1.045, -0.9144, 1.054, -0.9111, 1.214, -0.8541, 1.231, -0.765, 1.179, -0.8397, 1.2, -0.8611, 0.9233, -0.9504, 0.9359, -0.9465, 0.9031, -0.8599, 0.8659, -0.9167, 0.7575, -0.8673, 0.7417, -0.9746, 0.7699, -0.9737, 1.413, -0.6401, 1.419, -0.6281, 1.357, -0.5844, 1.358, -0.6321, 1.282, -0.8047, 1.266, -0.7326, 1.231, -0.765, 1.27, -0.8136, 1.453, -0.3208, 1.443, -0.2091, 1.416, -0.2412, 1.427, -0.3351, 1.346, 0.17, 1.327, 0.2244, 1.302, 0.2124, 1.355, -0.03673, 1.406, -0.03345, 1.399, -0.006716, 1.369, -0.1697, 1.416, -0.2412, 1.443, -0.2091, 1.434, -0.1542, 0.6623, -0.8798, 0.5785, -0.8925, 0.6, -0.9382, 0.6236, -0.9498, 1.425, -0.6111, 1.4, -0.5666, 1.357, -0.5844, 1.419, -0.6281, 0.16, -0.3202, 0.211, -0.3509, 0.2072, -0.298, 0.1561, -0.3109, 0.4208, -0.7785, 0.4401, -0.8021, 0.4162, -0.6345, 0.3641, -0.6974, 0.3825, -0.5263, 0.257, -0.3894, 0.2827, -0.5697, 0.3021, -0.603, 0.257, -0.3894, 0.211, -0.3509, 0.2149, -0.4386, 0.216, -0.4406, 1.263, 0.2506, 1.302, 0.2124, 1.309, 0.2852, 1.303, 0.3015, 0.3021, -0.603, 0.4162, -0.6345, 0.3825, -0.5263, 0.5038, -0.872, 0.5557, -0.8478, 0.4401, -0.8021, 0.156, -0.1038, 0.114, -0.05872, 0.09998, -0.1133, 0.1068, -0.1382, 0.6007, 0.9578, 0.6402, 0.971, 0.6183, 0.9956, 0.5943, 0.9918, 0.08318, 0.09249, 0.06398, 0.05496, 0.06995, 0.02172, 0.148, -0.0208, 1.028, -0.8549, 1.054, -0.9111, 1.1, -0.8977, 1.179, -0.8397, 0.6851, 0.9367, 0.6733, 0.997, 0.6562, 0.9979, 0.6402, 0.971, 0.7885, 0.8985, 0.8294, 0.9129, 0.8111, 0.964, 0.8048, 0.9663, 0.5183, 0.9374, 0.567, 0.9831, 0.5458, 0.9862, 0.5037, 0.9758, 0.5557, -0.8478, 0.5188, -0.8855, 0.5479, -0.9083, 0.5785, -0.8925, 0.7417, -0.9746, 0.7575, -0.8673, 0.7289, -0.8738, 0.4781, 0.9553, 0.4735, 0.9685, 0.4475, 0.9619, 0.4477, 0.9502, 0.114, -0.05872, 0.148, -0.0208, 0.08024, -0.02815, 0.08424, -0.0482, 0.8659, -0.9167, 0.8054, -0.9722, 0.8352, -0.9685, 0.8842, -0.9595, 1.311, 0.1307, 1.349, 0.04459, 1.365, 0.1073, 1.36, 0.1235, 1.456, -0.4051, 1.427, -0.3351, 1.385, -0.4308])
me_g_terrain.materials.append(mat_mtl_ground)
me_g_terrain.use_remesh_preserve_volume = False
me_g_terrain.use_remesh_preserve_attributes = False
me_g_terrain.use_mirror_vertex_groups = False
me_g_terrain.update()

# ---- objects
ob_c_vehicle = bpy.data.objects.new('c_vehicle', me_c_vehicle)
ob_c_convex = bpy.data.objects.new('c_convex', me_c_convex)
ob_co_culling = bpy.data.objects.new('co_culling', me_co_culling)
ob_g_terrain = bpy.data.objects.new('g_terrain', me_g_terrain)

# ---- transforms, parenting, visibility, modifiers, constraints
ob_c_vehicle.location = (0.0, 0.0, 0.0)
ob_c_vehicle.lineart.crease_threshold = 0.0
ob_c_convex.location = (0.0, 0.0, 0.0)
ob_c_convex.lineart.crease_threshold = 0.0
ob_co_culling.location = (0.0, 0.0, 0.0)
ob_co_culling.lineart.crease_threshold = 0.0
ob_g_terrain.location = (0.0, 0.0, 0.0)
ob_g_terrain.lineart.crease_threshold = 0.0

# ---- collection membership
col_collection_1.objects.link(ob_c_vehicle)
col_collection_1.objects.link(ob_c_convex)
col_collection_1.objects.link(ob_co_culling)
col_collection_1.objects.link(ob_g_terrain)

# ---- scene / render settings (as saved in the file)
scene.frame_start = 1; scene.frame_end = 250; scene.frame_set(1)
scene.render.engine = 'BLENDER_EEVEE_NEXT'
scene.render.resolution_percentage = 50
scene.render.dither_intensity = 0.0
scene.cycles.use_denoising = False
scene.cycles.samples = 128
scene.cycles.sampling_pattern = 'TABULATED_SOBOL'
scene.cycles.use_adaptive_sampling = False
scene.cycles.use_light_tree = False
scene.cycles.blur_glossy = 0.0
scene.cycles.sample_clamp_indirect = 0.0
scene.view_settings.view_transform = 'Standard'
bpy.context.view_layer.update()

# ---- added for rendering (the .blend has no active camera and no usable light): camera, sun
cam_auto = bpy.data.cameras.new('AutoCamera')
cam_auto.lens = 50.0
cam_auto.sensor_width = 36.0
cam_auto.clip_end = 1000.0
ob_auto_camera = bpy.data.objects.new('AutoCamera', cam_auto)
scene.collection.objects.link(ob_auto_camera)
ob_auto_camera.location = (17.1539, -20.3588, 13.0738)
ob_auto_camera.rotation_euler = (1.09748, -7.21219e-08, 0.694738)
scene.camera = ob_auto_camera
light_auto_sun = bpy.data.lights.new('AutoSun', 'SUN')
light_auto_sun.energy = 3.0
light_auto_sun.angle = 0.0523599
ob_auto_sun = bpy.data.objects.new('AutoSun', light_auto_sun)
scene.collection.objects.link(ob_auto_sun)
ob_auto_sun.rotation_euler = (0.872665, 0.174533, 0.523599)
bpy.context.view_layer.update()
